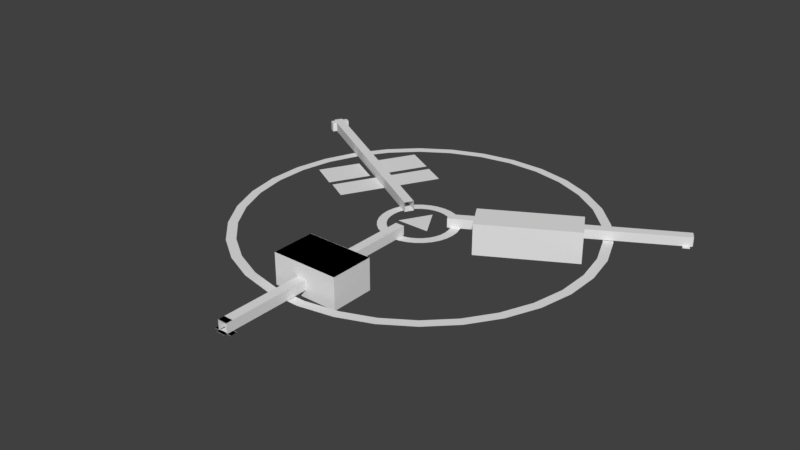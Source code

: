 # Source: BaseMap_01.blend  (saved by Blender 2.79.0; exported with 4.5.12 LTS)
import bpy
from mathutils import Matrix  # noqa: F401  (used for matrix-valued properties, if any)

bpy.ops.wm.read_factory_settings(use_empty=True)
scene = bpy.context.scene
scene.name = 'Scene'

# ---- collections
col_collection_1 = bpy.data.collections.new('Collection 1'); scene.collection.children.link(col_collection_1)
col_collection_1.hide_render = True
col_collection_1.hide_viewport = True
col_collection_2 = bpy.data.collections.new('Collection 2'); scene.collection.children.link(col_collection_2)
col_collection_3 = bpy.data.collections.new('Collection 3'); scene.collection.children.link(col_collection_3)
col_collection_3.hide_render = True
col_collection_3.hide_viewport = True

# ---- materials (node trees are filled in below, after node groups)
mat_material_001 = bpy.data.materials.new('Material.001')
mat_material_001.alpha_threshold = 0.0
mat_material_001.use_transparent_shadow = False
mat_material_001.roughness = 0.5
mat_material_002 = bpy.data.materials.new('Material.002')
mat_material_002.alpha_threshold = 0.0
mat_material_002.use_transparent_shadow = False
mat_material_002.roughness = 0.5

# ---- material node trees

# ---- world
world_world = bpy.data.worlds.new('World'); scene.world = world_world
world_world.color = (0.05088, 0.05088, 0.05088)
world_world.use_sun_shadow = False
world_world.sun_shadow_jitter_overblur = 0.0
world_world.cycles.sampling_method = 'MANUAL'

# ---- meshes
me_plane_017 = bpy.data.meshes.new('Plane.017')
me_plane_017.from_pydata([(-0.85, -0.4931, 0.0), (0.85, -0.4931, 0.0), (0.0, 1.0, 0.0)], [], [(0, 1, 2)])
me_plane_017.use_remesh_preserve_volume = False
me_plane_017.use_remesh_preserve_attributes = False
me_plane_017.use_mirror_vertex_groups = False
me_plane_017.update()
me_plane_016 = bpy.data.meshes.new('Plane.016')
me_plane_016.from_pydata([(-1.0, -1.0, 0.0), (1.0, -1.0, 0.0), (-1.0, 1.0, 0.0), (1.0, 1.0, 0.0)], [], [(0, 1, 3, 2)])
me_plane_016.use_remesh_preserve_volume = False
me_plane_016.use_remesh_preserve_attributes = False
me_plane_016.use_mirror_vertex_groups = False
me_plane_016.update()
me_plane_015 = bpy.data.meshes.new('Plane.015')
me_plane_015.from_pydata([(-1.0, -1.0, 0.0), (1.0, -1.0, 0.0), (-1.0, 1.0, 0.0), (1.0, 1.0, 0.0)], [], [(0, 1, 3, 2)])
me_plane_015.use_remesh_preserve_volume = False
me_plane_015.use_remesh_preserve_attributes = False
me_plane_015.use_mirror_vertex_groups = False
me_plane_015.update()
me_plane_014 = bpy.data.meshes.new('Plane.014')
me_plane_014.from_pydata([(-1.0, -1.0, 0.0), (1.0, -1.0, 0.0), (-1.0, 1.0, 0.0), (1.0, 1.0, 0.0)], [], [(0, 1, 3, 2)])
me_plane_014.use_remesh_preserve_volume = False
me_plane_014.use_remesh_preserve_attributes = False
me_plane_014.use_mirror_vertex_groups = False
me_plane_014.update()
me_plane_013 = bpy.data.meshes.new('Plane.013')
me_plane_013.from_pydata([(-1.0, -1.0, 0.0), (1.0, -1.0, 0.0), (-1.0, 1.0, 0.0), (1.0, 1.0, 0.0)], [], [(0, 1, 3, 2)])
me_plane_013.use_remesh_preserve_volume = False
me_plane_013.use_remesh_preserve_attributes = False
me_plane_013.use_mirror_vertex_groups = False
me_plane_013.update()
me_plane_012 = bpy.data.meshes.new('Plane.012')
me_plane_012.from_pydata([(-1.0, -1.0, 0.0), (1.0, -1.0, 0.0), (-1.0, 1.0, 0.0), (1.0, 1.0, 0.0)], [], [(0, 1, 3, 2)])
me_plane_012.use_remesh_preserve_volume = False
me_plane_012.use_remesh_preserve_attributes = False
me_plane_012.use_mirror_vertex_groups = False
me_plane_012.update()
me_plane_011 = bpy.data.meshes.new('Plane.011')
me_plane_011.from_pydata([(-1.0, -1.0, 0.0), (1.0, -1.0, 0.0), (-1.0, 1.0, 0.0), (1.0, 1.0, 0.0)], [], [(0, 1, 3, 2)])
me_plane_011.use_remesh_preserve_volume = False
me_plane_011.use_remesh_preserve_attributes = False
me_plane_011.use_mirror_vertex_groups = False
me_plane_011.update()
me_plane_010 = bpy.data.meshes.new('Plane.010')
me_plane_010.from_pydata([(-1.0, -1.0, 0.0), (1.0, -1.0, 0.0), (-1.0, 1.0, 0.0), (1.0, 1.0, 0.0)], [], [(0, 1, 3, 2)])
me_plane_010.use_remesh_preserve_volume = False
me_plane_010.use_remesh_preserve_attributes = False
me_plane_010.use_mirror_vertex_groups = False
me_plane_010.update()
me_plane_009 = bpy.data.meshes.new('Plane.009')
me_plane_009.from_pydata([(-1.0, -39.09, -1.398e-07), (1.0, -39.09, -1.398e-07), (-1.0, -0.5833, 0.0), (1.0, -0.5833, 0.0), (-1.0, -40.8, 0.0), (1.0, -40.8, 0.0), (-0.8872, -41.04, 0.0), (0.8872, -41.04, 0.0), (-1.0, -40.47, 0.0), (1.0, -40.47, 0.0), (1.905, -39.09, -1.398e-07), (1.905, -40.47, 0.0), (-1.933, -39.09, -1.398e-07), (-1.933, -40.47, 0.0)], [], [(0, 1, 3, 2), (9, 8, 4, 5), (5, 4, 6, 7), (1, 0, 8, 9), (1, 9, 11, 10), (8, 0, 12, 13)])
me_plane_009.use_remesh_preserve_volume = False
me_plane_009.use_remesh_preserve_attributes = False
me_plane_009.use_mirror_vertex_groups = False
me_plane_009.update()
me_plane_008 = bpy.data.meshes.new('Plane.008')
me_plane_008.from_pydata([(-1.0, -39.09, -1.398e-07), (1.0, -39.09, -1.398e-07), (-1.0, -0.5739, 0.0), (1.0, -0.5739, 0.0), (-1.0, -40.8, 0.0), (1.0, -40.8, 0.0), (-0.8872, -41.04, 0.0), (0.8872, -41.04, 0.0), (-1.0, -40.47, 0.0), (1.0, -40.47, 0.0), (1.905, -39.09, -1.398e-07), (1.905, -40.47, 0.0), (-1.933, -39.09, -1.398e-07), (-1.933, -40.47, 0.0)], [], [(0, 1, 3, 2), (9, 8, 4, 5), (5, 4, 6, 7), (1, 0, 8, 9), (1, 9, 11, 10), (8, 0, 12, 13)])
me_plane_008.use_remesh_preserve_volume = False
me_plane_008.use_remesh_preserve_attributes = False
me_plane_008.use_mirror_vertex_groups = False
me_plane_008.update()
me_circle_002 = bpy.data.meshes.new('Circle.002')
me_circle_002.from_pydata([(0.0, 1.0, 0.0), (-0.1951, 0.9808, 0.0), (-0.3827, 0.9239, 0.0), (-0.5556, 0.8315, 0.0), (-0.7071, 0.7071, 0.0), (-0.8315, 0.5556, 0.0), (-0.9239, 0.3827, 0.0), (-0.9808, 0.1951, 0.0), (-1.0, 7.55e-08, 0.0), (-0.9808, -0.1951, 0.0), (-0.9239, -0.3827, 0.0), (-0.8315, -0.5556, 0.0), (-0.7071, -0.7071, 0.0), (-0.5556, -0.8315, 0.0), (-0.3827, -0.9239, 0.0), (-0.1951, -0.9808, 0.0), (3.258e-07, -1.0, 0.0), (0.1951, -0.9808, 0.0), (0.3827, -0.9239, 0.0), (0.5556, -0.8315, 0.0), (0.7071, -0.7071, 0.0), (0.8315, -0.5556, 0.0), (0.9239, -0.3827, 0.0), (0.9808, -0.1951, 0.0), (1.0, 9.656e-07, 0.0), (0.9808, 0.1951, 0.0), (0.9239, 0.3827, 0.0), (0.8315, 0.5556, 0.0), (0.7071, 0.7071, 0.0), (0.5556, 0.8315, 0.0), (0.3827, 0.9239, 0.0), (0.1951, 0.9808, 0.0), (-1.155e-08, 0.769, 0.0), (-0.15, 0.7543, 0.0), (-0.2943, 0.7105, 0.0), (-0.4273, 0.6394, 0.0), (-0.5438, 0.5438, 0.0), (-0.6394, 0.4273, 0.0), (-0.7105, 0.2943, 0.0), (-0.7543, 0.15, 0.0), (-0.769, 1.182e-07, 0.0), (-0.7543, -0.15, 0.0), (-0.7105, -0.2943, 0.0), (-0.6394, -0.4273, 0.0), (-0.5438, -0.5438, 0.0), (-0.4273, -0.6394, 0.0), (-0.2943, -0.7105, 0.0), (-0.15, -0.7543, 0.0), (2.39e-07, -0.769, 0.0), (0.15, -0.7543, 0.0), (0.2943, -0.7105, 0.0), (0.4273, -0.6394, 0.0), (0.5438, -0.5438, 0.0), (0.6394, -0.4273, 0.0), (0.7105, -0.2943, 0.0), (0.7543, -0.15, 0.0), (0.769, 8.028e-07, 0.0), (0.7543, 0.15, 0.0), (0.7105, 0.2943, 0.0), (0.6394, 0.4273, 0.0), (0.5438, 0.5438, 0.0), (0.4273, 0.6394, 0.0), (0.2943, 0.7105, 0.0), (0.15, 0.7543, 0.0)], [], [(20, 52, 51, 19), (7, 39, 38, 6), (21, 53, 52, 20), (8, 40, 39, 7), (22, 54, 53, 21), (9, 41, 40, 8), (23, 55, 54, 22), (10, 42, 41, 9), (24, 56, 55, 23), (11, 43, 42, 10), (25, 57, 56, 24), (12, 44, 43, 11), (26, 58, 57, 25), (13, 45, 44, 12), (27, 59, 58, 26), (14, 46, 45, 13), (1, 33, 32, 0), (28, 60, 59, 27), (15, 47, 46, 14), (2, 34, 33, 1), (29, 61, 60, 28), (16, 48, 47, 15), (3, 35, 34, 2), (30, 62, 61, 29), (17, 49, 48, 16), (4, 36, 35, 3), (31, 63, 62, 30), (18, 50, 49, 17), (5, 37, 36, 4), (0, 32, 63, 31), (19, 51, 50, 18), (6, 38, 37, 5)])
me_circle_002.use_remesh_preserve_volume = False
me_circle_002.use_remesh_preserve_attributes = False
me_circle_002.use_mirror_vertex_groups = False
me_circle_002.update()
me_circle_001 = bpy.data.meshes.new('Circle.001')
me_circle_001.from_pydata([(0.0, 1.0, 0.0), (-0.1951, 0.9808, 0.0), (-0.3827, 0.9239, 0.0), (-0.5556, 0.8315, 0.0), (-0.7071, 0.7071, 0.0), (-0.8315, 0.5556, 0.0), (-0.9239, 0.3827, 0.0), (-0.9808, 0.1951, 0.0), (-1.0, 7.55e-08, 0.0), (-0.9808, -0.1951, 0.0), (-0.9239, -0.3827, 0.0), (-0.8315, -0.5556, 0.0), (-0.7071, -0.7071, 0.0), (-0.5556, -0.8315, 0.0), (-0.3827, -0.9239, 0.0), (-0.1951, -0.9808, 0.0), (3.258e-07, -1.0, 0.0), (0.1951, -0.9808, 0.0), (0.3827, -0.9239, 0.0), (0.5556, -0.8315, 0.0), (0.7071, -0.7071, 0.0), (0.8315, -0.5556, 0.0), (0.9239, -0.3827, 0.0), (0.9808, -0.1951, 0.0), (1.0, 9.656e-07, 0.0), (0.9808, 0.1951, 0.0), (0.9239, 0.3827, 0.0), (0.8315, 0.5556, 0.0), (0.7071, 0.7071, 0.0), (0.5556, 0.8315, 0.0), (0.3827, 0.9239, 0.0), (0.1951, 0.9808, 0.0), (1.016e-08, 0.9468, 0.0), (-0.1847, 0.9286, 0.0), (-0.3623, 0.8747, 0.0), (-0.526, 0.7873, 0.0), (-0.6695, 0.6695, 0.0), (-0.7873, 0.526, 0.0), (-0.8747, 0.3623, 0.0), (-0.9286, 0.1847, 0.0), (-0.9468, 8.114e-08, 0.0), (-0.9286, -0.1847, 0.0), (-0.8747, -0.3623, 0.0), (-0.7873, -0.526, 0.0), (-0.6695, -0.6695, 0.0), (-0.526, -0.7873, 0.0), (-0.3623, -0.8747, 0.0), (-0.1847, -0.9286, 0.0), (3.187e-07, -0.9468, 0.0), (0.1847, -0.9286, 0.0), (0.3623, -0.8747, 0.0), (0.526, -0.7873, 0.0), (0.6695, -0.6695, 0.0), (0.7873, -0.526, 0.0), (0.8747, -0.3623, 0.0), (0.9286, -0.1847, 0.0), (0.9468, 9.239e-07, 0.0), (0.9286, 0.1847, 0.0), (0.8747, 0.3623, 0.0), (0.7873, 0.526, 0.0), (0.6695, 0.6695, 0.0), (0.526, 0.7873, 0.0), (0.3623, 0.8747, 0.0), (0.1847, 0.9286, 0.0)], [], [(20, 52, 51, 19), (7, 39, 38, 6), (21, 53, 52, 20), (8, 40, 39, 7), (22, 54, 53, 21), (9, 41, 40, 8), (23, 55, 54, 22), (10, 42, 41, 9), (24, 56, 55, 23), (11, 43, 42, 10), (25, 57, 56, 24), (12, 44, 43, 11), (26, 58, 57, 25), (13, 45, 44, 12), (27, 59, 58, 26), (14, 46, 45, 13), (1, 33, 32, 0), (28, 60, 59, 27), (15, 47, 46, 14), (2, 34, 33, 1), (29, 61, 60, 28), (16, 48, 47, 15), (3, 35, 34, 2), (30, 62, 61, 29), (17, 49, 48, 16), (4, 36, 35, 3), (31, 63, 62, 30), (18, 50, 49, 17), (5, 37, 36, 4), (0, 32, 63, 31), (19, 51, 50, 18), (6, 38, 37, 5)])
me_circle_001.use_remesh_preserve_volume = False
me_circle_001.use_remesh_preserve_attributes = False
me_circle_001.use_mirror_vertex_groups = False
me_circle_001.update()
me_plane_005 = bpy.data.meshes.new('Plane.005')
me_plane_005.from_pydata([(-1.0, -39.09, -1.398e-07), (1.0, -39.09, -1.398e-07), (-1.0, -0.5672, 0.0), (1.0, -0.5672, 0.0), (-1.0, -40.8, 0.0), (1.0, -40.8, 0.0), (-0.8872, -41.04, 0.0), (0.8872, -41.04, 0.0), (-1.0, -40.47, 0.0), (1.0, -40.47, 0.0), (1.905, -39.09, -1.398e-07), (1.905, -40.47, 0.0), (-1.933, -39.09, -1.398e-07), (-1.933, -40.47, 0.0)], [], [(0, 1, 3, 2), (9, 8, 4, 5), (5, 4, 6, 7), (1, 0, 8, 9), (1, 9, 11, 10), (8, 0, 12, 13)])
me_plane_005.use_remesh_preserve_volume = False
me_plane_005.use_remesh_preserve_attributes = False
me_plane_005.use_mirror_vertex_groups = False
me_plane_005.update()
me_cube_028 = bpy.data.meshes.new('Cube.028')
me_cube_028.from_pydata([(-1.0, -1.0, -1.0), (-1.0, -1.0, 1.0), (-1.0, 1.0, -1.0), (-1.0, 1.0, 1.0), (1.0, -1.0, -1.0), (1.0, -1.0, 1.0), (1.0, 1.0, -1.0), (1.0, 1.0, 1.0)], [], [(0, 1, 3, 2), (2, 3, 7, 6), (6, 7, 5, 4), (4, 5, 1, 0), (2, 6, 4, 0), (7, 3, 1, 5)])
me_cube_028.use_remesh_preserve_volume = False
me_cube_028.use_remesh_preserve_attributes = False
me_cube_028.use_mirror_vertex_groups = False
me_cube_028.update()
me_plane_031 = bpy.data.meshes.new('Plane.031')
me_plane_031.from_pydata([(-1.0, -1.0, 0.0), (0.7995, -1.0, 0.0), (-1.0, 1.0, 0.0), (0.7995, 1.0, 0.0), (-1.0, -1.0, 2.235), (0.7995, -1.0, 2.235), (-1.0, 1.0, 2.235), (0.7995, 1.0, 2.235), (-0.317, -4.726, 0.5404), (-0.06717, -4.726, 0.5404), (-0.317, 4.859, 0.5404), (-0.06717, 4.859, 0.5404), (-0.317, -5.095, 0.5404), (-0.06717, -5.095, 0.5404), (-0.3029, -5.145, 0.5404), (-0.08126, -5.145, 0.5404), (-0.317, -5.024, 0.5404), (-0.06717, -5.024, 0.5404), (0.04594, -4.726, 0.5404), (0.04594, -5.024, 0.5404), (-0.4335, -4.726, 0.5404), (-0.4335, -5.024, 0.5404), (-0.317, -4.726, 1.227), (-0.06717, -4.726, 1.227), (-0.317, 4.859, 1.227), (-0.06717, 4.859, 1.227), (-0.317, -5.024, 1.227), (-0.06717, -5.024, 1.227), (-0.317, 1.0, 0.5344), (-0.06759, 1.0, 0.5344), (-0.317, 1.0, 1.228), (-0.06759, 1.0, 1.228), (-0.317, -1.0, 0.5344), (-0.317, -1.0, 1.228), (-0.06759, -1.0, 0.5344), (-0.06759, -1.0, 1.228), (-0.317, -1.0, 0.0), (-0.317, 1.0, 0.0), (-0.317, -1.0, 2.235), (-0.317, 1.0, 2.235), (-0.06759, -1.0, 0.0), (-0.06759, -1.0, 2.235), (-0.06759, 1.0, 0.0), (-0.06759, 1.0, 2.235), (-1.0, 1.0, 1.228), (0.7995, 1.0, 1.228), (0.7995, -1.0, 1.228), (-1.0, -1.0, 1.228), (0.7995, 1.0, 0.5344), (-1.0, -1.0, 0.5344), (-1.0, 1.0, 0.5344), (0.7995, -1.0, 0.5344)], [], [(40, 1, 3, 42), (41, 43, 7, 5), (30, 39, 6, 44), (35, 41, 5, 46), (46, 5, 7, 45), (44, 6, 4, 47), (17, 9, 8, 16), (17, 16, 12, 13), (13, 12, 14, 15), (9, 17, 19, 18), (16, 8, 20, 21), (30, 24, 25, 31), (23, 27, 26, 22), (8, 22, 26, 16), (17, 27, 23, 9), (29, 31, 25, 11), (32, 33, 22, 8), (32, 8, 9, 34), (10, 28, 29, 11), (10, 24, 30, 28), (22, 33, 35, 23), (9, 23, 35, 34), (47, 4, 38, 33), (31, 43, 39, 30), (4, 6, 39, 38), (0, 36, 37, 2), (45, 7, 43, 31), (33, 38, 41, 35), (38, 39, 43, 41), (36, 40, 42, 37), (48, 45, 31, 29), (49, 47, 33, 32), (50, 44, 47, 49), (51, 46, 45, 48), (34, 35, 46, 51), (28, 30, 44, 50), (37, 28, 50, 2), (40, 34, 51, 1), (1, 51, 48, 3), (2, 50, 49, 0), (0, 49, 32, 36), (42, 29, 28, 37), (3, 48, 29, 42), (36, 32, 34, 40)])
_uv = me_plane_031.uv_layers.new(name='UVMap')
_uv.uv.foreach_set('vector', [0.552, 0.2761, 0.6576, 0.2761, 0.6576, 0.5232, 0.552, 0.5232, 0.5928, 7.364e-09, 0.5928, 0.2471, 0.4872, 0.2471, 0.4872, 1.473e-08, 0.3552, 0.4005, 0.3552, 0.2761, 0.4384, 0.2761, 0.4384, 0.4005, 0.1136, 0.4005, 0.1136, 0.2761, 0.2192, 0.2761, 0.2192, 0.4005, 0.2436, 0.1244, 0.2436, 0.0, 0.4872, 0.0, 0.4872, 0.1244, 0.2436, 0.1518, 0.2436, 0.2761, 6.534e-08, 0.2761, 4.356e-08, 0.1518, 0.9249, 0.7732, 0.9249, 0.7365, 0.9554, 0.7365, 0.9554, 0.7732, 0.9249, 0.7732, 0.9554, 0.7732, 0.9554, 0.782, 0.9249, 0.782, 0.9249, 0.782, 0.9554, 0.782, 0.9537, 0.7882, 0.9267, 0.7882, 0.9249, 0.7365, 0.9249, 0.7732, 0.9112, 0.7732, 0.9112, 0.7365, 0.9554, 0.7732, 0.9554, 0.7365, 0.9696, 0.7365, 0.9696, 0.7732, 0.5838, 0.5232, 0.5838, 1.0, 0.5533, 1.0, 0.5534, 0.5232, 0.9696, 0.3129, 0.9696, 0.2761, 1.0, 0.2761, 1.0, 0.3129, 0.7414, 0.3129, 0.6577, 0.3129, 0.6577, 0.2761, 0.7414, 0.2761, 0.8259, 0.7732, 0.7422, 0.7732, 0.7422, 0.7365, 0.8259, 0.7365, 0.9112, 0.7529, 0.8266, 0.7529, 0.8268, 0.2761, 0.9104, 0.2761, 0.7421, 0.7732, 0.6576, 0.7732, 0.6577, 0.3129, 0.7414, 0.3129, 0.9554, 0.2761, 0.9554, 0.7365, 0.9249, 0.7365, 0.925, 0.2761, 0.5533, 0.5232, 0.5533, 1.0, 0.523, 1.0, 0.5229, 0.5232, 0.5222, 1.0, 0.4385, 1.0, 0.4384, 0.5232, 0.5229, 0.5232, 1.0, 0.3129, 1.0, 0.7732, 0.9696, 0.7732, 0.9696, 0.3129, 0.8259, 0.7365, 0.7422, 0.7365, 0.7421, 0.2761, 0.8266, 0.2761, 1.452e-08, 0.4005, 0.0, 0.2761, 0.08319, 0.2761, 0.08319, 0.4005, 0.3248, 0.4005, 0.3248, 0.2761, 0.3552, 0.2761, 0.3552, 0.4005, 0.7064, 0.0, 0.7064, 0.2471, 0.6232, 0.2471, 0.6232, 7.364e-09, 0.4384, 0.2761, 0.5216, 0.2761, 0.5216, 0.5232, 0.4384, 0.5232, 0.2192, 0.4005, 0.2192, 0.2761, 0.3248, 0.2761, 0.3248, 0.4005, 0.08319, 0.4005, 0.08319, 0.2761, 0.1136, 0.2761, 0.1136, 0.4005, 0.6232, 7.364e-09, 0.6232, 0.2471, 0.5928, 0.2471, 0.5928, 7.364e-09, 0.5216, 0.2761, 0.552, 0.2761, 0.552, 0.5232, 0.5216, 0.5232, 0.2192, 0.4862, 0.2192, 0.4005, 0.3248, 0.4005, 0.3248, 0.4862, 0.0, 0.4862, 1.452e-08, 0.4005, 0.08319, 0.4005, 0.08319, 0.4862, 0.2436, 0.06603, 0.2436, 0.1518, 4.356e-08, 0.1518, 1.452e-08, 0.06603, 0.2436, 0.2101, 0.2436, 0.1244, 0.4872, 0.1244, 0.4872, 0.2101, 0.1136, 0.4862, 0.1136, 0.4005, 0.2192, 0.4005, 0.2192, 0.4862, 0.3552, 0.4862, 0.3552, 0.4005, 0.4384, 0.4005, 0.4384, 0.4862, 0.3552, 0.5522, 0.3552, 0.4862, 0.4384, 0.4862, 0.4384, 0.5522, 0.1136, 0.5522, 0.1136, 0.4862, 0.2192, 0.4862, 0.2192, 0.5522, 0.2436, 0.2761, 0.2436, 0.2101, 0.4872, 0.2101, 0.4872, 0.2761, 0.2436, 0.0, 0.2436, 0.06603, 1.452e-08, 0.06603, 0.0, 5.183e-08, 0.0, 0.5522, 0.0, 0.4862, 0.08319, 0.4862, 0.08319, 0.5522, 0.3248, 0.5522, 0.3248, 0.4862, 0.3552, 0.4862, 0.3552, 0.5522, 0.2192, 0.5522, 0.2192, 0.4862, 0.3248, 0.4862, 0.3248, 0.5522, 0.08319, 0.5522, 0.08319, 0.4862, 0.1136, 0.4862, 0.1136, 0.5522])
me_plane_031.use_remesh_preserve_volume = False
me_plane_031.use_remesh_preserve_attributes = False
me_plane_031.use_mirror_vertex_groups = False
me_plane_031.update()
me_cube_023 = bpy.data.meshes.new('Cube.023')
me_cube_023.from_pydata([(-1.0, -1.0, 0.1135), (-1.0, 1.0, 0.1135), (1.0, -1.0, 0.1135), (1.0, 1.0, 0.1135), (-0.5176, -0.5176, 2.114), (-1.0, -1.0, 1.24), (-0.5176, 0.5176, 2.114), (-1.0, 1.0, 1.24), (0.5176, -0.5176, 2.114), (1.0, -1.0, 1.24), (0.5176, 0.5176, 2.114), (1.0, 1.0, 1.24), (0.8386, 0.8614, -0.4576), (0.8386, 0.8614, 2.072), (0.8386, 1.153, -0.4576), (0.8386, 1.153, 2.072), (1.13, 0.8614, -0.4576), (1.13, 0.8614, 2.072), (0.8386, -1.131, -0.4576), (0.8386, -1.131, 2.072), (0.8386, -0.8398, -0.4576), (0.8386, -0.8398, 2.072), (1.13, -0.8398, -0.4576), (1.13, -0.8398, 2.072), (-1.111, -0.8398, -0.4576), (-1.111, -0.8398, 2.072), (-0.8196, -1.131, -0.4576), (-0.8196, -1.131, 2.072), (-0.8196, -0.8398, -0.4576), (-0.8196, -0.8398, 2.072), (-1.111, 0.8613, -0.4576), (-1.111, 0.8613, 2.072), (-0.8196, 0.8613, -0.4576), (-0.8196, 0.8613, 2.072), (-0.8196, 1.153, -0.4576), (-0.8196, 1.153, 2.072), (1.0, 1.153, -0.4576), (1.13, 1.023, -0.4576), (1.13, 1.023, 2.072), (1.0, 1.153, 2.072), (1.13, -0.9989, -0.4576), (0.9977, -1.131, -0.4576), (0.9977, -1.131, 2.072), (1.13, -0.9989, 2.072), (-0.9734, -1.131, -0.4576), (-1.111, -0.9936, -0.4576), (-1.111, -0.9936, 2.072), (-0.9734, -1.131, 2.072), (-1.111, 0.9998, -0.4576), (-0.9581, 1.153, -0.4576), (-0.9581, 1.153, 2.072), (-1.111, 0.9998, 2.072)], [], [(10, 6, 4, 8), (3, 11, 9, 2), (0, 5, 7, 1), (1, 3, 2, 0), (1, 7, 11, 3), (4, 6, 7, 5), (6, 10, 11, 7), (10, 8, 9, 11), (8, 4, 5, 9), (2, 9, 5, 0), (12, 13, 15, 14), (37, 38, 17, 16), (38, 39, 15, 13, 17), (16, 17, 13, 12), (14, 15, 39, 36), (18, 19, 21, 20), (20, 21, 23, 22), (41, 42, 19, 18), (23, 21, 19, 42, 43), (22, 23, 43, 40), (26, 27, 47, 44), (24, 25, 29, 28), (28, 29, 27, 26), (29, 25, 46, 47, 27), (45, 46, 25, 24), (49, 50, 35, 34), (35, 50, 51, 31, 33), (34, 35, 33, 32), (32, 33, 31, 30), (30, 31, 51, 48), (38, 37, 36, 39), (14, 36, 37, 16, 12), (42, 41, 40, 43), (20, 22, 40, 41, 18), (44, 47, 46, 45), (24, 28, 26, 44, 45), (50, 49, 48, 51), (48, 49, 34, 32, 30)])
me_cube_023.polygons.foreach_set('material_index', [1, 1, 1, 1, 1, 1, 1, 1, 1, 1, 0, 0, 0, 0, 0, 0, 0, 0, 0, 0, 0, 0, 0, 0, 0, 0, 0, 0, 0, 0, 0, 0, 0, 0, 0, 0, 0, 0])
me_cube_023.materials.append(mat_material_001)
me_cube_023.materials.append(mat_material_002)
me_cube_023.use_remesh_preserve_volume = False
me_cube_023.use_remesh_preserve_attributes = False
me_cube_023.use_mirror_vertex_groups = False
me_cube_023.update()
me_cube_022 = bpy.data.meshes.new('Cube.022')
me_cube_022.from_pydata([(-1.0, -1.0, -0.01029), (-1.0, -1.0, 1.99), (-1.0, 1.0, -0.01029), (-1.0, 1.0, 1.99), (1.0, -1.0, -0.01029), (1.0, -1.0, 1.99), (1.0, 1.0, -0.01029), (1.0, 1.0, 1.99)], [], [(0, 1, 3, 2), (2, 3, 7, 6), (6, 7, 5, 4), (4, 5, 1, 0), (2, 6, 4, 0), (7, 3, 1, 5)])
me_cube_022.use_remesh_preserve_volume = False
me_cube_022.use_remesh_preserve_attributes = False
me_cube_022.use_mirror_vertex_groups = False
me_cube_022.update()
me_cube_021 = bpy.data.meshes.new('Cube.021')
me_cube_021.from_pydata([(-1.0, -1.0, -0.01029), (-1.0, -1.0, 1.99), (-1.0, 1.0, -0.01029), (-1.0, 1.0, 1.99), (1.0, -1.0, -0.01029), (1.0, -1.0, 1.99), (1.0, 1.0, -0.01029), (1.0, 1.0, 1.99)], [], [(0, 1, 3, 2), (2, 3, 7, 6), (6, 7, 5, 4), (4, 5, 1, 0), (2, 6, 4, 0), (7, 3, 1, 5)])
me_cube_021.use_remesh_preserve_volume = False
me_cube_021.use_remesh_preserve_attributes = False
me_cube_021.use_mirror_vertex_groups = False
me_cube_021.update()
me_cube_020 = bpy.data.meshes.new('Cube.020')
me_cube_020.from_pydata([(-1.0, -1.0, -0.01029), (-1.0, -1.0, 1.99), (-1.0, 1.0, -0.01029), (-1.0, 1.0, 1.99), (1.0, -1.0, -0.01029), (1.0, -1.0, 1.99), (1.0, 1.0, -0.01029), (1.0, 1.0, 1.99)], [], [(0, 1, 3, 2), (2, 3, 7, 6), (6, 7, 5, 4), (4, 5, 1, 0), (2, 6, 4, 0), (7, 3, 1, 5)])
me_cube_020.use_remesh_preserve_volume = False
me_cube_020.use_remesh_preserve_attributes = False
me_cube_020.use_mirror_vertex_groups = False
me_cube_020.update()
me_cube_019 = bpy.data.meshes.new('Cube.019')
me_cube_019.from_pydata([(-1.0, -1.0, -0.01029), (-1.0, -1.0, 1.99), (-1.0, 1.0, -0.01029), (-1.0, 1.0, 1.99), (1.0, -1.0, -0.01029), (1.0, -1.0, 1.99), (1.0, 1.0, -0.01029), (1.0, 1.0, 1.99)], [], [(0, 1, 3, 2), (2, 3, 7, 6), (6, 7, 5, 4), (4, 5, 1, 0), (2, 6, 4, 0), (7, 3, 1, 5)])
me_cube_019.use_remesh_preserve_volume = False
me_cube_019.use_remesh_preserve_attributes = False
me_cube_019.use_mirror_vertex_groups = False
me_cube_019.update()
me_cube_018 = bpy.data.meshes.new('Cube.018')
me_cube_018.from_pydata([(-1.0, -1.0, -0.01029), (-1.0, -1.0, 1.99), (-1.0, 1.0, -0.01029), (-1.0, 1.0, 1.99), (1.0, -1.0, -0.01029), (1.0, -1.0, 1.99), (1.0, 1.0, -0.01029), (1.0, 1.0, 1.99)], [], [(0, 1, 3, 2), (2, 3, 7, 6), (6, 7, 5, 4), (4, 5, 1, 0), (2, 6, 4, 0), (7, 3, 1, 5)])
me_cube_018.use_remesh_preserve_volume = False
me_cube_018.use_remesh_preserve_attributes = False
me_cube_018.use_mirror_vertex_groups = False
me_cube_018.update()
me_cube_017 = bpy.data.meshes.new('Cube.017')
me_cube_017.from_pydata([(-1.0, -1.0, -0.01029), (-1.0, -1.0, 1.99), (-1.0, 1.0, -0.01029), (-1.0, 1.0, 1.99), (1.0, -1.0, -0.01029), (1.0, -1.0, 1.99), (1.0, 1.0, -0.01029), (1.0, 1.0, 1.99)], [], [(0, 1, 3, 2), (2, 3, 7, 6), (6, 7, 5, 4), (4, 5, 1, 0), (2, 6, 4, 0), (7, 3, 1, 5)])
me_cube_017.use_remesh_preserve_volume = False
me_cube_017.use_remesh_preserve_attributes = False
me_cube_017.use_mirror_vertex_groups = False
me_cube_017.update()
me_cube_016 = bpy.data.meshes.new('Cube.016')
me_cube_016.from_pydata([(-1.0, -0.004522, -1.0), (-1.0, -0.004522, 1.0), (-1.0, 0.2316, -1.0), (-1.0, 0.2316, 1.0), (1.0, -0.004522, -1.0), (1.0, -0.004522, 1.0), (1.0, 0.2316, -1.0), (1.0, 0.2316, 1.0), (-1.0, 0.2283, -1.0), (-1.0, 0.2283, 1.0), (1.0, 0.2283, -1.0), (1.0, 0.2283, 1.0), (-1.0, 0.2316, 37.01), (1.0, 0.2316, 37.01), (-1.0, 0.2283, 37.01), (1.0, 0.2283, 37.01), (1.0, 0.2316, 22.78), (1.0, 0.2283, 22.78), (-1.0, 0.2283, 22.78), (-1.0, 0.2316, 22.78), (1.0, 0.2283, 20.56), (-1.0, 0.2316, 20.56), (1.0, 0.2316, 20.56), (-1.0, 0.2283, 20.56), (1.0, 0.7386, 22.78), (-1.0, 0.7386, 22.78), (-1.0, 0.7386, 20.56), (1.0, 0.7386, 20.56), (1.0, 0.7343, 20.56), (1.0, 0.7343, 22.78), (-1.0, 0.7343, 22.78), (-1.0, 0.7343, 20.56), (1.0, 0.7386, 38.03), (-1.0, 0.7386, 38.03), (1.0, 0.7343, 38.03), (-1.0, 0.7343, 38.03)], [], [(8, 9, 3, 2), (2, 3, 7, 6), (10, 11, 5, 4), (4, 5, 1, 0), (8, 10, 4, 0), (11, 9, 1, 5), (17, 16, 13, 15), (2, 6, 10, 8), (6, 7, 11, 10), (0, 1, 9, 8), (13, 12, 14, 15), (19, 18, 14, 12), (16, 19, 12, 13), (18, 17, 15, 14), (23, 20, 17, 18), (29, 28, 27, 24), (21, 23, 18, 19), (20, 22, 16, 17), (11, 7, 22, 20), (3, 9, 23, 21), (7, 3, 21, 22), (9, 11, 20, 23), (27, 26, 25, 24), (31, 30, 25, 26), (24, 25, 33, 32), (28, 31, 26, 27), (22, 21, 31, 28), (19, 16, 29, 30), (21, 19, 30, 31), (16, 22, 28, 29), (35, 34, 32, 33), (25, 30, 35, 33), (30, 29, 34, 35), (29, 24, 32, 34)])
me_cube_016.use_remesh_preserve_volume = False
me_cube_016.use_remesh_preserve_attributes = False
me_cube_016.use_mirror_vertex_groups = False
me_cube_016.update()
me_cube_015 = bpy.data.meshes.new('Cube.015')
me_cube_015.from_pydata([(-1.0, -0.004522, -1.0), (-1.0, -0.004522, 1.0), (-1.0, 1.995, -1.0), (-1.0, 1.995, 1.0), (1.0, -0.004522, -1.0), (1.0, -0.004522, 1.0), (1.0, 1.995, -1.0), (1.0, 1.995, 1.0)], [], [(0, 1, 3, 2), (2, 3, 7, 6), (6, 7, 5, 4), (4, 5, 1, 0), (2, 6, 4, 0), (7, 3, 1, 5)])
me_cube_015.use_remesh_preserve_volume = False
me_cube_015.use_remesh_preserve_attributes = False
me_cube_015.use_mirror_vertex_groups = False
me_cube_015.update()
me_cube_012 = bpy.data.meshes.new('Cube.012')
me_cube_012.from_pydata([(-1.0, -1.0, -0.6026), (-1.0, -1.0, -0.003111), (-1.0, 1.0, -0.6026), (-1.0, 1.0, -0.003111), (-1.0, 0.742, -0.6026), (-1.0, -0.742, -0.6026), (-1.0, -0.742, -0.003111), (-1.0, 0.742, -0.003111), (-0.6545, 0.4857, -0.6026), (-0.6545, -0.4857, -0.6026), (0.6545, -0.4857, -0.6026), (0.6545, 0.4857, -0.6026), (-0.6545, 0.4857, -0.6702), (-0.6545, -0.4857, -0.6702), (0.0663, -0.4857, -0.6702), (0.0663, 0.4857, -0.6702), (0.8691, -1.0, -0.6026), (1.0, -1.0, -0.5711), (1.0, 1.0, -0.5711), (0.8691, 1.0, -0.6026), (0.8691, -0.742, -0.6026), (1.0, -0.742, -0.5711), (1.0, 0.742, -0.5711), (0.8691, 0.742, -0.6026), (1.0, -1.0, -0.06073), (0.7601, -1.0, -0.003111), (0.7601, 1.0, -0.003111), (1.0, 1.0, -0.06073), (0.7601, 0.742, -0.003111), (1.0, 0.742, -0.06073), (1.0, -0.742, -0.06073), (0.7601, -0.742, -0.003111)], [], [(4, 7, 3, 2), (22, 29, 30, 21), (2, 19, 23, 4), (5, 20, 16, 0), (2, 3, 26, 27, 18, 19), (16, 17, 24, 25, 1, 0), (18, 27, 29, 22), (26, 3, 7, 28), (5, 4, 8, 9), (23, 20, 10, 11), (20, 5, 9, 10), (0, 1, 6, 5), (5, 6, 7, 4), (10, 9, 13, 14), (4, 23, 11, 8), (28, 7, 6, 31), (12, 15, 14, 13), (11, 10, 14, 15), (8, 11, 15, 12), (9, 8, 12, 13), (23, 19, 18, 22), (16, 20, 21, 17), (20, 23, 22, 21), (21, 30, 24, 17), (31, 25, 24, 30), (26, 28, 29, 27), (28, 31, 30, 29), (31, 6, 1, 25)])
_uv = me_cube_012.uv_layers.new(name='UVMap')
_uv.uv.foreach_set('vector', [0.4508, 0.5645, 0.3005, 0.5645, 0.3005, 0.5, 0.4508, 0.5, 0.6284, 0.9355, 0.5005, 0.9355, 0.5005, 0.5645, 0.6284, 0.5645, 0.0, 0.0, 0.4672, 7.451e-08, 0.4672, 0.06449, 2.988e-08, 0.06449, 2.988e-08, 0.4355, 0.4672, 0.4355, 0.4672, 0.5, 0.0, 0.5, 0.1503, 1.0, 6.314e-08, 1.0, 0.0, 0.56, 0.01444, 0.5, 0.1424, 0.5, 0.1503, 0.5327, 0.1503, 0.5327, 0.1581, 0.5, 0.2861, 0.5, 0.3005, 0.56, 0.3005, 1.0, 0.1503, 1.0, 0.6284, 1.0, 0.5005, 1.0, 0.5005, 0.9355, 0.6284, 0.9355, 0.5619, 4.47e-08, 1.0, 0.0, 1.0, 0.06449, 0.5619, 0.06449, 2.988e-08, 0.4355, 2.988e-08, 0.06449, 0.08635, 0.1286, 0.08635, 0.3714, 0.4672, 0.06449, 0.4672, 0.4355, 0.4135, 0.3714, 0.4135, 0.1286, 0.4672, 0.4355, 2.988e-08, 0.4355, 0.08635, 0.3714, 0.4135, 0.3714, 0.4508, 1.0, 0.3005, 1.0, 0.3005, 0.9355, 0.4508, 0.9355, 0.4508, 0.9355, 0.3005, 0.9355, 0.3005, 0.5645, 0.4508, 0.5645, 0.4677, 0.5, 0.4677, 0.8273, 0.4508, 0.8273, 0.4508, 0.6471, 2.988e-08, 0.06449, 0.4672, 0.06449, 0.4135, 0.1286, 0.08635, 0.1286, 0.5619, 0.06449, 1.0, 0.06449, 1.0, 0.4355, 0.5619, 0.4355, 0.08509, 0.1286, 0.2653, 0.1286, 0.2653, 0.3714, 0.08509, 0.3714, 0.4135, 0.1286, 0.4135, 0.3714, 0.2653, 0.3714, 0.2653, 0.1286, 0.4846, 0.5, 0.4846, 0.8273, 0.4677, 0.6802, 0.4677, 0.5, 0.6284, 0.7428, 0.6284, 0.5, 0.6454, 0.5, 0.6454, 0.7428, 0.4672, 0.06449, 0.4672, 7.451e-08, 0.5005, 7.451e-08, 0.5005, 0.06449, 0.4672, 0.5, 0.4672, 0.4355, 0.5005, 0.4355, 0.5005, 0.5, 0.4672, 0.4355, 0.4672, 0.06449, 0.5005, 0.06449, 0.5005, 0.4355, 0.6284, 0.5645, 0.5005, 0.5645, 0.5005, 0.5, 0.6284, 0.5, 0.5619, 0.4355, 0.5619, 0.5, 0.5005, 0.5, 0.5005, 0.4355, 0.5619, 4.47e-08, 0.5619, 0.06449, 0.5005, 0.06449, 0.5005, 2.98e-08, 0.5619, 0.06449, 0.5619, 0.4355, 0.5005, 0.4355, 0.5005, 0.06449, 0.5619, 0.4355, 1.0, 0.4355, 1.0, 0.5, 0.5619, 0.5])
me_cube_012.use_remesh_preserve_volume = False
me_cube_012.use_remesh_preserve_attributes = False
me_cube_012.use_mirror_vertex_groups = False
me_cube_012.update()
me_cube_011 = bpy.data.meshes.new('Cube.011')
me_cube_011.from_pydata([(-1.0, -1.0, -1.0), (-1.0, -1.0, 1.0), (-1.0, 1.0, -1.0), (-1.0, 1.0, 1.0), (-1.0, 0.742, -1.0), (-1.0, -0.742, -1.0), (-1.0, -0.742, 1.0), (-1.0, 0.742, 1.0), (-0.6545, 0.4857, -1.0), (-0.6545, -0.4857, -1.0), (0.6545, -0.4857, -1.0), (0.6545, 0.4857, -1.0), (-0.6545, 0.4857, -1.722), (-0.6545, -0.4857, -1.722), (0.0663, -0.4857, -1.722), (0.0663, 0.4857, -1.722), (0.8691, -1.0, -1.0), (1.0, -1.0, -0.8691), (1.0, 1.0, -0.8691), (0.8691, 1.0, -1.0), (0.8691, -0.742, -1.0), (1.0, -0.742, -0.8691), (1.0, 0.742, -0.8691), (0.8691, 0.742, -1.0), (1.0, -1.0, 0.7601), (0.7601, -1.0, 1.0), (0.7601, 1.0, 1.0), (1.0, 1.0, 0.7601), (0.7601, 0.742, 1.0), (1.0, 0.742, 0.7601), (1.0, -0.742, 0.7601), (0.7601, -0.742, 1.0)], [], [(4, 7, 3, 2), (22, 29, 30, 21), (2, 19, 23, 4), (5, 20, 16, 0), (2, 3, 26, 27, 18, 19), (16, 17, 24, 25, 1, 0), (18, 27, 29, 22), (26, 3, 7, 28), (5, 4, 8, 9), (23, 20, 10, 11), (20, 5, 9, 10), (0, 1, 6, 5), (5, 6, 7, 4), (10, 9, 13, 14), (4, 23, 11, 8), (28, 7, 6, 31), (12, 15, 14, 13), (11, 10, 14, 15), (8, 11, 15, 12), (9, 8, 12, 13), (23, 19, 18, 22), (16, 20, 21, 17), (20, 23, 22, 21), (21, 30, 24, 17), (31, 25, 24, 30), (26, 28, 29, 27), (28, 31, 30, 29), (31, 6, 1, 25)])
_uv = me_cube_011.uv_layers.new(name='UVMap')
_uv.uv.foreach_set('vector', [0.3408, 0.3763, 0.0, 0.3763, 0.0, 0.3333, 0.3408, 0.3333, 1.0, 0.2903, 0.7224, 0.2903, 0.7224, 0.04299, 1.0, 0.04299, 0.6815, 0.6667, 0.3631, 0.6667, 0.3631, 0.6237, 0.6815, 0.6237, 0.6815, 0.3763, 0.3631, 0.3763, 0.3631, 0.3333, 0.6815, 0.3333, 0.6815, 0.0, 0.6815, 0.3333, 0.3816, 0.3333, 0.3408, 0.2934, 0.3408, 0.02182, 0.3631, 1.987e-08, 0.0223, 0.3333, 4.062e-08, 0.3115, 0.0, 0.03998, 0.04087, 3.974e-08, 0.3408, 0.0, 0.3408, 0.3333, 1.0, 0.3333, 0.7224, 0.3333, 0.7224, 0.2903, 1.0, 0.2903, 0.2999, 1.0, 8.125e-08, 1.0, 8.125e-08, 0.957, 0.2999, 0.957, 0.6815, 0.3763, 0.6815, 0.6237, 0.6227, 0.5809, 0.6227, 0.4191, 0.3631, 0.6237, 0.3631, 0.3763, 0.3996, 0.4191, 0.3996, 0.5809, 0.3631, 0.3763, 0.6815, 0.3763, 0.6227, 0.4191, 0.3996, 0.4191, 0.3408, 0.6667, 4.062e-08, 0.6667, 4.062e-08, 0.6237, 0.3408, 0.6237, 0.3408, 0.6237, 4.062e-08, 0.6237, 0.0, 0.3763, 0.3408, 0.3763, 0.4229, 0.6667, 0.4229, 0.8848, 0.2999, 0.8848, 0.2999, 0.7647, 0.6815, 0.6237, 0.3631, 0.6237, 0.3996, 0.5809, 0.6227, 0.5809, 0.2999, 0.957, 8.125e-08, 0.957, 4.062e-08, 0.7097, 0.2999, 0.7097, 0.6815, 0.5048, 0.8044, 0.5048, 0.8044, 0.6667, 0.6815, 0.6667, 0.669, 0.8286, 0.669, 0.6667, 0.792, 0.6667, 0.792, 0.8286, 0.4229, 0.8848, 0.4229, 0.6667, 0.546, 0.7647, 0.546, 0.8848, 0.546, 0.8286, 0.546, 0.6667, 0.669, 0.6667, 0.669, 0.8286, 0.3631, 0.6237, 0.3631, 0.6667, 0.3408, 0.6667, 0.3408, 0.6237, 0.3631, 0.3333, 0.3631, 0.3763, 0.3408, 0.3763, 0.3408, 0.3333, 0.3631, 0.3763, 0.3631, 0.6237, 0.3408, 0.6237, 0.3408, 0.3763, 1.0, 0.04299, 0.7224, 0.04299, 0.7224, 6.954e-08, 1.0, 0.0, 0.6815, 0.04299, 0.6815, 8.941e-08, 0.7224, 6.954e-08, 0.7224, 0.04299, 0.6815, 0.3333, 0.6815, 0.2903, 0.7224, 0.2903, 0.7224, 0.3333, 0.6815, 0.2903, 0.6815, 0.04299, 0.7224, 0.04299, 0.7224, 0.2903, 0.2999, 0.7097, 4.062e-08, 0.7097, 0.0, 0.6667, 0.2999, 0.6667])
me_cube_011.use_remesh_preserve_volume = False
me_cube_011.use_remesh_preserve_attributes = False
me_cube_011.use_mirror_vertex_groups = False
me_cube_011.update()
me_cube_008 = bpy.data.meshes.new('Cube.008')
me_cube_008.from_pydata([(-1.0, -1.0, -0.6026), (-1.0, -1.0, -0.003111), (-1.0, 1.0, -0.6026), (-1.0, 1.0, -0.003111), (-1.0, 0.742, -0.6026), (-1.0, -0.742, -0.6026), (-1.0, -0.742, -0.003111), (-1.0, 0.742, -0.003111), (-0.6545, 0.4857, -0.6026), (-0.6545, -0.4857, -0.6026), (0.6545, -0.4857, -0.6026), (0.6545, 0.4857, -0.6026), (-0.6545, 0.4857, -0.6702), (-0.6545, -0.4857, -0.6702), (0.0663, -0.4857, -0.6702), (0.0663, 0.4857, -0.6702), (0.8691, -1.0, -0.6026), (1.0, -1.0, -0.5711), (1.0, 1.0, -0.5711), (0.8691, 1.0, -0.6026), (0.8691, -0.742, -0.6026), (1.0, -0.742, -0.5711), (1.0, 0.742, -0.5711), (0.8691, 0.742, -0.6026), (1.0, -1.0, -0.06073), (0.7601, -1.0, -0.003111), (0.7601, 1.0, -0.003111), (1.0, 1.0, -0.06073), (0.7601, 0.742, -0.003111), (1.0, 0.742, -0.06073), (1.0, -0.742, -0.06073), (0.7601, -0.742, -0.003111), (0.0, 0.4857, -0.6026), (0.0, -0.4857, -0.6026), (-0.2941, 0.4857, -0.6702), (-0.2941, -0.4857, -0.6702), (-0.06545, -1.0, -0.6026), (-0.06545, -0.742, -0.6026), (-0.06545, 1.0, -0.6026), (-0.06545, 0.742, -0.6026)], [], [(4, 7, 3, 2), (22, 29, 30, 21), (38, 19, 23, 39), (37, 20, 16, 36), (2, 3, 26, 27, 18, 19, 38), (16, 17, 24, 25, 1, 0, 36), (18, 27, 29, 22), (26, 3, 7, 28), (5, 4, 8, 9), (23, 20, 10, 11), (37, 5, 9, 33), (0, 1, 6, 5), (5, 6, 7, 4), (33, 9, 13, 35), (39, 23, 11, 32), (28, 7, 6, 31), (34, 15, 14, 35), (11, 10, 14, 15), (32, 11, 15, 34), (9, 8, 12, 13), (23, 19, 18, 22), (16, 20, 21, 17), (20, 23, 22, 21), (21, 30, 24, 17), (31, 25, 24, 30), (26, 28, 29, 27), (28, 31, 30, 29), (31, 6, 1, 25), (8, 32, 34, 12), (12, 34, 35, 13), (4, 39, 32, 8), (10, 33, 35, 14), (20, 37, 33, 10), (5, 37, 36, 0), (2, 38, 39, 4)])
_uv = me_cube_008.uv_layers.new(name='UVMap')
_uv.uv.foreach_set('vector', [0.3003, 0.5645, 0.1502, 0.5645, 0.1502, 0.5, 0.3003, 0.5, 0.6286, 0.9355, 0.5008, 0.9355, 0.5008, 0.5645, 0.6286, 0.5645, 0.267, 0.5, 0.03315, 0.5, 0.03315, 0.4355, 0.267, 0.4355, 0.267, 0.06449, 0.03315, 0.06449, 0.03315, 5.96e-08, 0.267, 2.98e-08, 0.1502, 1.0, 6.311e-08, 1.0, 0.0, 0.56, 0.01443, 0.5, 0.1423, 0.5, 0.1502, 0.5327, 0.1502, 0.7664, 0.3003, 0.5327, 0.3082, 0.5, 0.4361, 0.5, 0.4505, 0.56, 0.4505, 1.0, 0.3003, 1.0, 0.3003, 0.7664, 0.6286, 1.0, 0.5008, 1.0, 0.5008, 0.9355, 0.6286, 0.9355, 0.5621, 4.47e-08, 1.0, 0.0, 1.0, 0.06449, 0.5621, 0.06449, 0.5008, 0.06449, 0.5008, 0.4355, 0.4143, 0.3714, 0.4143, 0.1286, 0.03315, 0.4355, 0.03315, 0.06449, 0.08683, 0.1286, 0.08683, 0.3714, 0.267, 0.06449, 0.5008, 0.06449, 0.4143, 0.1286, 0.2506, 0.1286, 0.3003, 1.0, 0.1502, 1.0, 0.1502, 0.9355, 0.3003, 0.9355, 0.3003, 0.9355, 0.1502, 0.9355, 0.1502, 0.5645, 0.3003, 0.5645, 0.4844, 0.6636, 0.4844, 0.8273, 0.4674, 0.8273, 0.4674, 0.7372, 0.267, 0.4355, 0.03315, 0.4355, 0.08683, 0.3714, 0.2506, 0.3714, 0.5621, 0.06449, 1.0, 0.06449, 1.0, 0.4355, 0.5621, 0.4355, 0.325, 0.3714, 0.2349, 0.3714, 0.2349, 0.1286, 0.325, 0.1286, 0.08683, 0.3714, 0.08683, 0.1286, 0.2349, 0.1286, 0.2349, 0.3714, 0.4674, 0.6636, 0.4674, 0.8273, 0.4505, 0.6802, 0.4505, 0.5901, 0.6286, 0.7428, 0.6286, 0.5, 0.6456, 0.5, 0.6456, 0.7428, 0.03315, 0.4355, 0.03315, 0.5, 1.493e-08, 0.5, 4.479e-08, 0.4355, 0.03315, 5.96e-08, 0.03315, 0.06449, 0.0, 0.06449, 0.0, 5.96e-08, 0.03315, 0.06449, 0.03315, 0.4355, 4.479e-08, 0.4355, 0.0, 0.06449, 0.6286, 0.5645, 0.5008, 0.5645, 0.5008, 0.5, 0.6286, 0.5, 0.5621, 0.4355, 0.5621, 0.5, 0.5008, 0.5, 0.5008, 0.4355, 0.5621, 4.47e-08, 0.5621, 0.06449, 0.5008, 0.06449, 0.5008, 2.98e-08, 0.5621, 0.06449, 0.5621, 0.4355, 0.5008, 0.4355, 0.5008, 0.06449, 0.5621, 0.4355, 1.0, 0.4355, 1.0, 0.5, 0.5621, 0.5, 0.4674, 0.5, 0.4674, 0.6636, 0.4505, 0.5901, 0.4505, 0.5, 0.4152, 0.3714, 0.325, 0.3714, 0.325, 0.1286, 0.4152, 0.1286, 0.5008, 0.4355, 0.267, 0.4355, 0.2506, 0.3714, 0.4143, 0.3714, 0.4844, 0.5, 0.4844, 0.6636, 0.4674, 0.7372, 0.4674, 0.6471, 0.03315, 0.06449, 0.267, 0.06449, 0.2506, 0.1286, 0.08683, 0.1286, 0.5008, 0.06449, 0.267, 0.06449, 0.267, 2.98e-08, 0.5008, 0.0, 0.5008, 0.5, 0.267, 0.5, 0.267, 0.4355, 0.5008, 0.4355])
me_cube_008.use_remesh_preserve_volume = False
me_cube_008.use_remesh_preserve_attributes = False
me_cube_008.use_mirror_vertex_groups = False
me_cube_008.update()
me_cube_007 = bpy.data.meshes.new('Cube.007')
me_cube_007.from_pydata([(-1.0, -1.0, -1.0), (-1.0, -1.0, 1.0), (-1.0, 1.0, -1.0), (-1.0, 1.0, 1.0), (-1.0, 0.742, -1.0), (-1.0, -0.742, -1.0), (-1.0, -0.742, 1.0), (-1.0, 0.742, 1.0), (-0.6545, 0.4857, -1.0), (-0.6545, -0.4857, -1.0), (0.6545, -0.4857, -1.0), (0.6545, 0.4857, -1.0), (-0.6545, 0.4857, -1.722), (-0.6545, -0.4857, -1.722), (0.0663, -0.4857, -1.722), (0.0663, 0.4857, -1.722), (0.8691, -1.0, -1.0), (1.0, -1.0, -0.8691), (1.0, 1.0, -0.8691), (0.8691, 1.0, -1.0), (0.8691, -0.742, -1.0), (1.0, -0.742, -0.8691), (1.0, 0.742, -0.8691), (0.8691, 0.742, -1.0), (1.0, -1.0, 0.7601), (0.7601, -1.0, 1.0), (0.7601, 1.0, 1.0), (1.0, 1.0, 0.7601), (0.7601, 0.742, 1.0), (1.0, 0.742, 0.7601), (1.0, -0.742, 0.7601), (0.7601, -0.742, 1.0)], [], [(4, 7, 3, 2), (22, 29, 30, 21), (2, 19, 23, 4), (5, 20, 16, 0), (2, 3, 26, 27, 18, 19), (16, 17, 24, 25, 1, 0), (18, 27, 29, 22), (26, 3, 7, 28), (5, 4, 8, 9), (23, 20, 10, 11), (20, 5, 9, 10), (0, 1, 6, 5), (5, 6, 7, 4), (10, 9, 13, 14), (4, 23, 11, 8), (28, 7, 6, 31), (12, 15, 14, 13), (11, 10, 14, 15), (8, 11, 15, 12), (9, 8, 12, 13), (23, 19, 18, 22), (16, 20, 21, 17), (20, 23, 22, 21), (21, 30, 24, 17), (31, 25, 24, 30), (26, 28, 29, 27), (28, 31, 30, 29), (31, 6, 1, 25)])
_uv = me_cube_007.uv_layers.new(name='UVMap')
_uv.uv.foreach_set('vector', [0.3408, 0.3763, 0.0, 0.3763, 0.0, 0.3333, 0.3408, 0.3333, 1.0, 0.2903, 0.7224, 0.2903, 0.7224, 0.04299, 1.0, 0.04299, 0.6815, 0.6667, 0.3631, 0.6667, 0.3631, 0.6237, 0.6815, 0.6237, 0.6815, 0.3763, 0.3631, 0.3763, 0.3631, 0.3333, 0.6815, 0.3333, 0.6815, 0.0, 0.6815, 0.3333, 0.3816, 0.3333, 0.3408, 0.2934, 0.3408, 0.02182, 0.3631, 1.987e-08, 0.0223, 0.3333, 4.062e-08, 0.3115, 0.0, 0.03998, 0.04087, 3.974e-08, 0.3408, 0.0, 0.3408, 0.3333, 1.0, 0.3333, 0.7224, 0.3333, 0.7224, 0.2903, 1.0, 0.2903, 0.2999, 1.0, 8.125e-08, 1.0, 8.125e-08, 0.957, 0.2999, 0.957, 0.6815, 0.3763, 0.6815, 0.6237, 0.6227, 0.5809, 0.6227, 0.4191, 0.3631, 0.6237, 0.3631, 0.3763, 0.3996, 0.4191, 0.3996, 0.5809, 0.3631, 0.3763, 0.6815, 0.3763, 0.6227, 0.4191, 0.3996, 0.4191, 0.3408, 0.6667, 4.062e-08, 0.6667, 4.062e-08, 0.6237, 0.3408, 0.6237, 0.3408, 0.6237, 4.062e-08, 0.6237, 0.0, 0.3763, 0.3408, 0.3763, 0.4229, 0.6667, 0.4229, 0.8848, 0.2999, 0.8848, 0.2999, 0.7647, 0.6815, 0.6237, 0.3631, 0.6237, 0.3996, 0.5809, 0.6227, 0.5809, 0.2999, 0.957, 8.125e-08, 0.957, 4.062e-08, 0.7097, 0.2999, 0.7097, 0.6815, 0.5048, 0.8044, 0.5048, 0.8044, 0.6667, 0.6815, 0.6667, 0.669, 0.8286, 0.669, 0.6667, 0.792, 0.6667, 0.792, 0.8286, 0.4229, 0.8848, 0.4229, 0.6667, 0.546, 0.7647, 0.546, 0.8848, 0.546, 0.8286, 0.546, 0.6667, 0.669, 0.6667, 0.669, 0.8286, 0.3631, 0.6237, 0.3631, 0.6667, 0.3408, 0.6667, 0.3408, 0.6237, 0.3631, 0.3333, 0.3631, 0.3763, 0.3408, 0.3763, 0.3408, 0.3333, 0.3631, 0.3763, 0.3631, 0.6237, 0.3408, 0.6237, 0.3408, 0.3763, 1.0, 0.04299, 0.7224, 0.04299, 0.7224, 6.954e-08, 1.0, 0.0, 0.6815, 0.04299, 0.6815, 8.941e-08, 0.7224, 6.954e-08, 0.7224, 0.04299, 0.6815, 0.3333, 0.6815, 0.2903, 0.7224, 0.2903, 0.7224, 0.3333, 0.6815, 0.2903, 0.6815, 0.04299, 0.7224, 0.04299, 0.7224, 0.2903, 0.2999, 0.7097, 4.062e-08, 0.7097, 0.0, 0.6667, 0.2999, 0.6667])
me_cube_007.use_remesh_preserve_volume = False
me_cube_007.use_remesh_preserve_attributes = False
me_cube_007.use_mirror_vertex_groups = False
me_cube_007.update()
me_cube_006 = bpy.data.meshes.new('Cube.006')
me_cube_006.from_pydata([(-1.0, -1.0, -1.0), (-1.0, -1.0, 1.0), (-1.0, 1.0, -1.0), (-1.0, 1.0, 1.0), (1.0, -1.0, -1.0), (1.0, -1.0, 1.0), (1.0, 1.0, -1.0), (1.0, 1.0, 1.0)], [], [(0, 1, 3, 2), (2, 3, 7, 6), (6, 7, 5, 4), (4, 5, 1, 0), (2, 6, 4, 0), (7, 3, 1, 5)])
me_cube_006.use_remesh_preserve_volume = False
me_cube_006.use_remesh_preserve_attributes = False
me_cube_006.use_mirror_vertex_groups = False
me_cube_006.update()
me_circle_004 = bpy.data.meshes.new('Circle.004')
me_circle_004.from_pydata([(0.0, 1.0, 0.0), (-0.1951, 0.9808, 0.0), (-0.3827, 0.9239, 0.0), (-0.5556, 0.8315, 0.0), (-0.7071, 0.7071, 0.0), (-0.8315, 0.5556, 0.0), (-0.9239, 0.3827, 0.0), (-0.9808, 0.1951, 0.0), (-1.0, 7.55e-08, 0.0), (-0.9808, -0.1951, 0.0), (-0.9239, -0.3827, 0.0), (-0.8315, -0.5556, 0.0), (-0.7071, -0.7071, 0.0), (-0.5556, -0.8315, 0.0), (-0.3827, -0.9239, 0.0), (-0.1951, -0.9808, 0.0), (3.258e-07, -1.0, 0.0), (0.1951, -0.9808, 0.0), (0.3827, -0.9239, 0.0), (0.5556, -0.8315, 0.0), (0.7071, -0.7071, 0.0), (0.8315, -0.5556, 0.0), (0.9239, -0.3827, 0.0), (0.9808, -0.1951, 0.0), (1.0, 9.656e-07, 0.0), (0.9808, 0.1951, 0.0), (0.9239, 0.3827, 0.0), (0.8315, 0.5556, 0.0), (0.7071, 0.7071, 0.0), (0.5556, 0.8315, 0.0), (0.3827, 0.9239, 0.0), (0.1951, 0.9808, 0.0), (1.016e-08, 0.9468, 0.0), (-0.1847, 0.9286, 0.0), (-0.3623, 0.8747, 0.0), (-0.526, 0.7873, 0.0), (-0.6695, 0.6695, 0.0), (-0.7873, 0.526, 0.0), (-0.8747, 0.3623, 0.0), (-0.9286, 0.1847, 0.0), (-0.9468, 8.114e-08, 0.0), (-0.9286, -0.1847, 0.0), (-0.8747, -0.3623, 0.0), (-0.7873, -0.526, 0.0), (-0.6695, -0.6695, 0.0), (-0.526, -0.7873, 0.0), (-0.3623, -0.8747, 0.0), (-0.1847, -0.9286, 0.0), (3.187e-07, -0.9468, 0.0), (0.1847, -0.9286, 0.0), (0.3623, -0.8747, 0.0), (0.526, -0.7873, 0.0), (0.6695, -0.6695, 0.0), (0.7873, -0.526, 0.0), (0.8747, -0.3623, 0.0), (0.9286, -0.1847, 0.0), (0.9468, 9.239e-07, 0.0), (0.9286, 0.1847, 0.0), (0.8747, 0.3623, 0.0), (0.7873, 0.526, 0.0), (0.6695, 0.6695, 0.0), (0.526, 0.7873, 0.0), (0.3623, 0.8747, 0.0), (0.1847, 0.9286, 0.0)], [], [(20, 52, 51, 19), (7, 39, 38, 6), (21, 53, 52, 20), (8, 40, 39, 7), (22, 54, 53, 21), (9, 41, 40, 8), (23, 55, 54, 22), (10, 42, 41, 9), (24, 56, 55, 23), (11, 43, 42, 10), (25, 57, 56, 24), (12, 44, 43, 11), (26, 58, 57, 25), (13, 45, 44, 12), (27, 59, 58, 26), (14, 46, 45, 13), (1, 33, 32, 0), (28, 60, 59, 27), (15, 47, 46, 14), (2, 34, 33, 1), (29, 61, 60, 28), (16, 48, 47, 15), (3, 35, 34, 2), (30, 62, 61, 29), (17, 49, 48, 16), (4, 36, 35, 3), (31, 63, 62, 30), (18, 50, 49, 17), (5, 37, 36, 4), (0, 32, 63, 31), (19, 51, 50, 18), (6, 38, 37, 5)])
me_circle_004.use_remesh_preserve_volume = False
me_circle_004.use_remesh_preserve_attributes = False
me_circle_004.use_mirror_vertex_groups = False
me_circle_004.update()
me_circle_003 = bpy.data.meshes.new('Circle.003')
me_circle_003.from_pydata([(0.0, 1.0, 0.0), (-0.1951, 0.9808, 0.0), (-0.3827, 0.9239, 0.0), (-0.5556, 0.8315, 0.0), (-0.7071, 0.7071, 0.0), (-0.8315, 0.5556, 0.0), (-0.9239, 0.3827, 0.0), (-0.9808, 0.1951, 0.0), (-1.0, 7.55e-08, 0.0), (-0.9808, -0.1951, 0.0), (-0.9239, -0.3827, 0.0), (-0.8315, -0.5556, 0.0), (-0.7071, -0.7071, 0.0), (-0.5556, -0.8315, 0.0), (-0.3827, -0.9239, 0.0), (-0.1951, -0.9808, 0.0), (3.258e-07, -1.0, 0.0), (0.1951, -0.9808, 0.0), (0.3827, -0.9239, 0.0), (0.5556, -0.8315, 0.0), (0.7071, -0.7071, 0.0), (0.8315, -0.5556, 0.0), (0.9239, -0.3827, 0.0), (0.9808, -0.1951, 0.0), (1.0, 9.656e-07, 0.0), (0.9808, 0.1951, 0.0), (0.9239, 0.3827, 0.0), (0.8315, 0.5556, 0.0), (0.7071, 0.7071, 0.0), (0.5556, 0.8315, 0.0), (0.3827, 0.9239, 0.0), (0.1951, 0.9808, 0.0), (-1.155e-08, 0.769, 0.0), (-0.15, 0.7543, 0.0), (-0.2943, 0.7105, 0.0), (-0.4273, 0.6394, 0.0), (-0.5438, 0.5438, 0.0), (-0.6394, 0.4273, 0.0), (-0.7105, 0.2943, 0.0), (-0.7543, 0.15, 0.0), (-0.769, 1.182e-07, 0.0), (-0.7543, -0.15, 0.0), (-0.7105, -0.2943, 0.0), (-0.6394, -0.4273, 0.0), (-0.5438, -0.5438, 0.0), (-0.4273, -0.6394, 0.0), (-0.2943, -0.7105, 0.0), (-0.15, -0.7543, 0.0), (2.39e-07, -0.769, 0.0), (0.15, -0.7543, 0.0), (0.2943, -0.7105, 0.0), (0.4273, -0.6394, 0.0), (0.5438, -0.5438, 0.0), (0.6394, -0.4273, 0.0), (0.7105, -0.2943, 0.0), (0.7543, -0.15, 0.0), (0.769, 8.028e-07, 0.0), (0.7543, 0.15, 0.0), (0.7105, 0.2943, 0.0), (0.6394, 0.4273, 0.0), (0.5438, 0.5438, 0.0), (0.4273, 0.6394, 0.0), (0.2943, 0.7105, 0.0), (0.15, 0.7543, 0.0)], [], [(20, 52, 51, 19), (7, 39, 38, 6), (21, 53, 52, 20), (8, 40, 39, 7), (22, 54, 53, 21), (9, 41, 40, 8), (23, 55, 54, 22), (10, 42, 41, 9), (24, 56, 55, 23), (11, 43, 42, 10), (25, 57, 56, 24), (12, 44, 43, 11), (26, 58, 57, 25), (13, 45, 44, 12), (27, 59, 58, 26), (14, 46, 45, 13), (1, 33, 32, 0), (28, 60, 59, 27), (15, 47, 46, 14), (2, 34, 33, 1), (29, 61, 60, 28), (16, 48, 47, 15), (3, 35, 34, 2), (30, 62, 61, 29), (17, 49, 48, 16), (4, 36, 35, 3), (31, 63, 62, 30), (18, 50, 49, 17), (5, 37, 36, 4), (0, 32, 63, 31), (19, 51, 50, 18), (6, 38, 37, 5)])
me_circle_003.use_remesh_preserve_volume = False
me_circle_003.use_remesh_preserve_attributes = False
me_circle_003.use_mirror_vertex_groups = False
me_circle_003.update()
me_plane_029 = bpy.data.meshes.new('Plane.029')
me_plane_029.from_pydata([(-1.0, -50.87, -1.398e-07), (1.0, -50.87, -1.398e-07), (-1.0, -5.674, 0.0), (1.0, -5.674, 0.0), (-1.0, -52.58, 0.0), (1.0, -52.58, 0.0), (-0.8872, -52.82, 0.0), (0.8872, -52.82, 0.0), (-1.0, -52.25, 0.0), (1.0, -52.25, 0.0), (1.905, -50.87, -1.398e-07), (1.905, -52.25, 0.0), (-1.933, -50.87, -1.398e-07), (-1.933, -52.25, 0.0), (-1.0, -50.87, 2.003), (1.0, -50.87, 2.003), (-1.0, -5.674, 2.003), (1.0, -5.674, 2.003), (-1.0, -52.58, 2.003), (1.0, -52.58, 2.003), (-0.8872, -52.82, 2.003), (0.8872, -52.82, 2.003), (-1.0, -52.25, 2.003), (1.0, -52.25, 2.003)], [], [(5, 4, 6, 7), (2, 16, 14, 0), (0, 14, 22, 8), (9, 8, 4, 5), (1, 10, 11, 9), (8, 13, 12, 0), (14, 16, 17, 15), (23, 19, 18, 22), (19, 21, 20, 18), (15, 23, 22, 14), (5, 19, 23, 9), (4, 18, 20, 6), (8, 22, 18, 4), (1, 15, 17, 3), (7, 21, 19, 5), (9, 23, 15, 1), (8, 9, 3, 2)])
me_plane_029.use_remesh_preserve_volume = False
me_plane_029.use_remesh_preserve_attributes = False
me_plane_029.use_mirror_vertex_groups = False
me_plane_029.update()
me_plane_028 = bpy.data.meshes.new('Plane.028')
me_plane_028.from_pydata([(-1.0, -51.51, -1.398e-07), (1.0, -51.51, -1.398e-07), (-1.0, -5.633, 0.0), (1.0, -5.633, 0.0), (-1.0, -53.22, 0.0), (1.0, -53.22, 0.0), (-0.8872, -53.46, 0.0), (0.8872, -53.46, 0.0), (-1.0, -52.89, 0.0), (1.0, -52.89, 0.0), (1.905, -51.51, -1.398e-07), (1.905, -52.89, 0.0), (-1.933, -51.51, -1.398e-07), (-1.933, -52.89, 0.0), (-1.0, -51.51, 2.104), (1.0, -51.51, 2.104), (-1.0, -5.633, 2.104), (1.0, -5.633, 2.104), (-1.0, -53.22, 2.104), (1.0, -53.22, 2.104), (-0.8872, -53.46, 2.104), (0.8872, -53.46, 2.104), (-1.0, -52.89, 2.104), (1.0, -52.89, 2.104), (1.905, -51.51, 2.104), (1.905, -52.89, 2.104), (-1.933, -51.51, 2.104), (-1.933, -52.89, 2.104)], [], [(0, 1, 3, 2), (9, 8, 4, 5), (5, 4, 6, 7), (1, 0, 8, 9), (1, 9, 11, 10), (8, 0, 12, 13), (14, 16, 17, 15), (23, 19, 18, 22), (19, 21, 20, 18), (15, 23, 22, 14), (15, 24, 25, 23), (22, 27, 26, 14), (9, 23, 25, 11), (2, 16, 14, 0), (10, 24, 15, 1), (4, 18, 20, 6), (12, 26, 27, 13), (7, 21, 19, 5), (1, 15, 17, 3), (0, 14, 26, 12), (13, 27, 22, 8), (5, 19, 23, 9), (8, 22, 18, 4), (11, 25, 24, 10)])
me_plane_028.use_remesh_preserve_volume = False
me_plane_028.use_remesh_preserve_attributes = False
me_plane_028.use_mirror_vertex_groups = False
me_plane_028.update()
me_plane_027 = bpy.data.meshes.new('Plane.027')
me_plane_027.from_pydata([(-1.0, -1.0, 0.0), (0.7995, -1.0, 0.0), (-1.0, 1.0, 0.0), (0.7995, 1.0, 0.0), (-1.0, -1.0, 2.235), (0.7995, -1.0, 2.235), (-1.0, 1.0, 2.235), (0.7995, 1.0, 2.235), (-0.317, -4.726, 0.5404), (-0.06717, -4.726, 0.5404), (-0.317, 4.859, 0.5404), (-0.06717, 4.859, 0.5404), (-0.317, -5.095, 0.5404), (-0.06717, -5.095, 0.5404), (-0.3029, -5.145, 0.5404), (-0.08126, -5.145, 0.5404), (-0.317, -5.024, 0.5404), (-0.06717, -5.024, 0.5404), (0.04594, -4.726, 0.5404), (0.04594, -5.024, 0.5404), (-0.4335, -4.726, 0.5404), (-0.4335, -5.024, 0.5404), (-0.317, -4.726, 1.227), (-0.06717, -4.726, 1.227), (-0.317, 4.859, 1.227), (-0.06717, 4.859, 1.227), (-0.317, -5.024, 1.227), (-0.06717, -5.024, 1.227), (-0.317, 1.0, 0.5344), (-0.06759, 1.0, 0.5344), (-0.317, 1.0, 1.228), (-0.06759, 1.0, 1.228), (-0.317, -1.0, 0.5344), (-0.317, -1.0, 1.228), (-0.06759, -1.0, 0.5344), (-0.06759, -1.0, 1.228), (-0.317, -1.0, 0.0), (-0.317, 1.0, 0.0), (-0.317, -1.0, 2.235), (-0.317, 1.0, 2.235), (-0.06759, -1.0, 0.0), (-0.06759, -1.0, 2.235), (-0.06759, 1.0, 0.0), (-0.06759, 1.0, 2.235), (-1.0, 1.0, 1.228), (0.7995, 1.0, 1.228), (0.7995, -1.0, 1.228), (-1.0, -1.0, 1.228), (0.7995, 1.0, 0.5344), (-1.0, -1.0, 0.5344), (-1.0, 1.0, 0.5344), (0.7995, -1.0, 0.5344)], [], [(40, 1, 3, 42), (41, 43, 7, 5), (30, 39, 6, 44), (35, 41, 5, 46), (46, 5, 7, 45), (44, 6, 4, 47), (17, 9, 8, 16), (17, 16, 12, 13), (13, 12, 14, 15), (9, 17, 19, 18), (16, 8, 20, 21), (30, 24, 25, 31), (23, 27, 26, 22), (8, 22, 26, 16), (17, 27, 23, 9), (29, 31, 25, 11), (32, 33, 22, 8), (32, 8, 9, 34), (10, 28, 29, 11), (10, 24, 30, 28), (22, 33, 35, 23), (9, 23, 35, 34), (47, 4, 38, 33), (31, 43, 39, 30), (4, 6, 39, 38), (0, 36, 37, 2), (45, 7, 43, 31), (33, 38, 41, 35), (38, 39, 43, 41), (36, 40, 42, 37), (48, 45, 31, 29), (49, 47, 33, 32), (50, 44, 47, 49), (51, 46, 45, 48), (34, 35, 46, 51), (28, 30, 44, 50), (37, 28, 50, 2), (40, 34, 51, 1), (1, 51, 48, 3), (2, 50, 49, 0), (0, 49, 32, 36), (42, 29, 28, 37), (3, 48, 29, 42), (36, 32, 34, 40)])
_uv = me_plane_027.uv_layers.new(name='UVMap')
_uv.uv.foreach_set('vector', [0.552, 0.2761, 0.6576, 0.2761, 0.6576, 0.5232, 0.552, 0.5232, 0.5928, 7.364e-09, 0.5928, 0.2471, 0.4872, 0.2471, 0.4872, 1.473e-08, 0.3552, 0.4005, 0.3552, 0.2761, 0.4384, 0.2761, 0.4384, 0.4005, 0.1136, 0.4005, 0.1136, 0.2761, 0.2192, 0.2761, 0.2192, 0.4005, 0.2436, 0.1244, 0.2436, 0.0, 0.4872, 0.0, 0.4872, 0.1244, 0.2436, 0.1518, 0.2436, 0.2761, 6.534e-08, 0.2761, 4.356e-08, 0.1518, 0.9249, 0.7732, 0.9249, 0.7365, 0.9554, 0.7365, 0.9554, 0.7732, 0.9249, 0.7732, 0.9554, 0.7732, 0.9554, 0.782, 0.9249, 0.782, 0.9249, 0.782, 0.9554, 0.782, 0.9537, 0.7882, 0.9267, 0.7882, 0.9249, 0.7365, 0.9249, 0.7732, 0.9112, 0.7732, 0.9112, 0.7365, 0.9554, 0.7732, 0.9554, 0.7365, 0.9696, 0.7365, 0.9696, 0.7732, 0.5838, 0.5232, 0.5838, 1.0, 0.5533, 1.0, 0.5534, 0.5232, 0.9696, 0.3129, 0.9696, 0.2761, 1.0, 0.2761, 1.0, 0.3129, 0.7414, 0.3129, 0.6577, 0.3129, 0.6577, 0.2761, 0.7414, 0.2761, 0.8259, 0.7732, 0.7422, 0.7732, 0.7422, 0.7365, 0.8259, 0.7365, 0.9112, 0.7529, 0.8266, 0.7529, 0.8268, 0.2761, 0.9104, 0.2761, 0.7421, 0.7732, 0.6576, 0.7732, 0.6577, 0.3129, 0.7414, 0.3129, 0.9554, 0.2761, 0.9554, 0.7365, 0.9249, 0.7365, 0.925, 0.2761, 0.5533, 0.5232, 0.5533, 1.0, 0.523, 1.0, 0.5229, 0.5232, 0.5222, 1.0, 0.4385, 1.0, 0.4384, 0.5232, 0.5229, 0.5232, 1.0, 0.3129, 1.0, 0.7732, 0.9696, 0.7732, 0.9696, 0.3129, 0.8259, 0.7365, 0.7422, 0.7365, 0.7421, 0.2761, 0.8266, 0.2761, 1.452e-08, 0.4005, 0.0, 0.2761, 0.08319, 0.2761, 0.08319, 0.4005, 0.3248, 0.4005, 0.3248, 0.2761, 0.3552, 0.2761, 0.3552, 0.4005, 0.7064, 0.0, 0.7064, 0.2471, 0.6232, 0.2471, 0.6232, 7.364e-09, 0.4384, 0.2761, 0.5216, 0.2761, 0.5216, 0.5232, 0.4384, 0.5232, 0.2192, 0.4005, 0.2192, 0.2761, 0.3248, 0.2761, 0.3248, 0.4005, 0.08319, 0.4005, 0.08319, 0.2761, 0.1136, 0.2761, 0.1136, 0.4005, 0.6232, 7.364e-09, 0.6232, 0.2471, 0.5928, 0.2471, 0.5928, 7.364e-09, 0.5216, 0.2761, 0.552, 0.2761, 0.552, 0.5232, 0.5216, 0.5232, 0.2192, 0.4862, 0.2192, 0.4005, 0.3248, 0.4005, 0.3248, 0.4862, 0.0, 0.4862, 1.452e-08, 0.4005, 0.08319, 0.4005, 0.08319, 0.4862, 0.2436, 0.06603, 0.2436, 0.1518, 4.356e-08, 0.1518, 1.452e-08, 0.06603, 0.2436, 0.2101, 0.2436, 0.1244, 0.4872, 0.1244, 0.4872, 0.2101, 0.1136, 0.4862, 0.1136, 0.4005, 0.2192, 0.4005, 0.2192, 0.4862, 0.3552, 0.4862, 0.3552, 0.4005, 0.4384, 0.4005, 0.4384, 0.4862, 0.3552, 0.5522, 0.3552, 0.4862, 0.4384, 0.4862, 0.4384, 0.5522, 0.1136, 0.5522, 0.1136, 0.4862, 0.2192, 0.4862, 0.2192, 0.5522, 0.2436, 0.2761, 0.2436, 0.2101, 0.4872, 0.2101, 0.4872, 0.2761, 0.2436, 0.0, 0.2436, 0.06603, 1.452e-08, 0.06603, 0.0, 5.183e-08, 0.0, 0.5522, 0.0, 0.4862, 0.08319, 0.4862, 0.08319, 0.5522, 0.3248, 0.5522, 0.3248, 0.4862, 0.3552, 0.4862, 0.3552, 0.5522, 0.2192, 0.5522, 0.2192, 0.4862, 0.3248, 0.4862, 0.3248, 0.5522, 0.08319, 0.5522, 0.08319, 0.4862, 0.1136, 0.4862, 0.1136, 0.5522])
me_plane_027.use_remesh_preserve_volume = False
me_plane_027.use_remesh_preserve_attributes = False
me_plane_027.use_mirror_vertex_groups = False
me_plane_027.update()
me_plane_026 = bpy.data.meshes.new('Plane.026')
me_plane_026.from_pydata([(-1.0, -1.0, 0.0), (1.0, -1.0, 0.0), (-1.0, 1.0, 0.0), (1.0, 1.0, 0.0)], [], [(0, 1, 3, 2)])
me_plane_026.use_remesh_preserve_volume = False
me_plane_026.use_remesh_preserve_attributes = False
me_plane_026.use_mirror_vertex_groups = False
me_plane_026.update()
me_plane_025 = bpy.data.meshes.new('Plane.025')
me_plane_025.from_pydata([(-1.0, -1.0, 0.0), (1.0, -1.0, 0.0), (-1.0, 1.0, 0.0), (1.0, 1.0, 0.0), (-1.0, -1.0, 2.301), (1.0, -1.0, 2.301), (-1.0, 1.0, 2.301), (1.0, 1.0, 2.301)], [], [(0, 2, 3, 1), (4, 5, 7, 6), (3, 2, 6, 7), (0, 1, 5, 4), (1, 3, 7, 5), (2, 0, 4, 6)])
me_plane_025.use_remesh_preserve_volume = False
me_plane_025.use_remesh_preserve_attributes = False
me_plane_025.use_mirror_vertex_groups = False
me_plane_025.update()
me_plane_024 = bpy.data.meshes.new('Plane.024')
me_plane_024.from_pydata([(-1.0, -1.0, 0.0), (1.0, -1.0, 0.0), (-1.0, 1.0, 0.0), (1.0, 1.0, 0.0)], [], [(0, 1, 3, 2)])
me_plane_024.use_remesh_preserve_volume = False
me_plane_024.use_remesh_preserve_attributes = False
me_plane_024.use_mirror_vertex_groups = False
me_plane_024.update()
me_plane_023 = bpy.data.meshes.new('Plane.023')
me_plane_023.from_pydata([(-1.0, -1.0, 0.0), (1.0, -1.0, 0.0), (-1.0, 1.0, 0.0), (1.0, 1.0, 0.0)], [], [(0, 1, 3, 2)])
me_plane_023.use_remesh_preserve_volume = False
me_plane_023.use_remesh_preserve_attributes = False
me_plane_023.use_mirror_vertex_groups = False
me_plane_023.update()
me_plane_022 = bpy.data.meshes.new('Plane.022')
me_plane_022.from_pydata([(-1.0, -1.0, 0.0), (1.0, -1.0, 0.0), (-1.0, 1.0, 0.0), (1.0, 1.0, 0.0)], [], [(0, 1, 3, 2)])
me_plane_022.use_remesh_preserve_volume = False
me_plane_022.use_remesh_preserve_attributes = False
me_plane_022.use_mirror_vertex_groups = False
me_plane_022.update()
me_plane_021 = bpy.data.meshes.new('Plane.021')
me_plane_021.from_pydata([(-1.0, -1.0, 0.0), (1.0, -1.0, 0.0), (-1.0, 1.0, 0.0), (1.0, 1.0, 0.0)], [], [(0, 1, 3, 2)])
me_plane_021.use_remesh_preserve_volume = False
me_plane_021.use_remesh_preserve_attributes = False
me_plane_021.use_mirror_vertex_groups = False
me_plane_021.update()
me_plane_020 = bpy.data.meshes.new('Plane.020')
me_plane_020.from_pydata([(-0.85, -0.4931, 0.0), (0.85, -0.4931, 0.0), (0.0, 1.0, 0.0)], [], [(0, 1, 2)])
me_plane_020.use_remesh_preserve_volume = False
me_plane_020.use_remesh_preserve_attributes = False
me_plane_020.use_mirror_vertex_groups = False
me_plane_020.update()
me_circle_005 = bpy.data.meshes.new('Circle.005')
me_circle_005.from_pydata([(0.0, 1.0, 0.0), (-0.5, 0.866, 0.0), (-0.866, 0.5, 0.0), (-1.0, -4.371e-08, 0.0), (-0.866, -0.5, 0.0), (-0.5, -0.866, 0.0), (-1.51e-07, -1.0, 0.0), (0.5, -0.866, 0.0), (0.866, -0.5, 0.0), (1.0, -4.649e-07, 0.0), (0.866, 0.5, 0.0), (0.5, 0.866, 0.0)], [(1, 0), (2, 1), (3, 2), (4, 3), (5, 4), (6, 5), (7, 6), (8, 7), (9, 8), (10, 9), (11, 10), (0, 11)], [])
me_circle_005.use_remesh_preserve_volume = False
me_circle_005.use_remesh_preserve_attributes = False
me_circle_005.use_mirror_vertex_groups = False
me_circle_005.update()

# ---- curves / text
cu_nurbspath = bpy.data.curves.new('NurbsPath', 'CURVE')
cu_nurbspath.dimensions = '3D'
_sp = cu_nurbspath.splines.new('NURBS'); _sp.points.add(10)
_sp.points.foreach_set('co', [-0.03425, -1.181, 1.958e-07, 1.0, 12.12, -7.502e-07, -3.952, 1.0, 31.85, -0.9784, -0.0697, 1.0, 32.85, -0.9784, -0.0697, 1.0, 33.85, -0.9784, -0.0697, 1.0, 53.51, 2.804e-06, -2.925, 1.0, 62.6, 1.347e-06, -0.08911, 1.0, 63.88, 1.142e-06, 0.6097, 1.0, 68.77, 3.569e-07, -0.9043, 1.0, 83.91, 2.168, -1.112, 1.0, 94.1, -1.312, 0.1438, 1.0])
_sp.order_u = 5
_sp.order_v = 0
_sp.use_endpoint_u = True
cu_nurbspath.use_path = True
cu_nurbspath.use_path_clamp = True
cu_nurbspath.bevel_resolution = 2
cu_nurbspath.extrude = 0.131
cu_nurbspath.bevel_depth = 0.082
cu_nurbspath.fill_mode = 'HALF'

# ---- objects
ob_plane_009 = bpy.data.objects.new('Plane.009', me_plane_017)
ob_plane_008 = bpy.data.objects.new('Plane.008', me_plane_016)
ob_plane_007 = bpy.data.objects.new('Plane.007', me_plane_015)
ob_plane_006 = bpy.data.objects.new('Plane.006', me_plane_014)
ob_plane_005 = bpy.data.objects.new('Plane.005', me_plane_013)
ob_plane_004 = bpy.data.objects.new('Plane.004', me_plane_012)
ob_plane_003 = bpy.data.objects.new('Plane.003', me_plane_011)
ob_plane = bpy.data.objects.new('Plane', me_plane_010)
ob_plane_002 = bpy.data.objects.new('Plane.002', me_plane_009)
ob_plane_001 = bpy.data.objects.new('Plane.001', me_plane_008)
ob_circle_001 = bpy.data.objects.new('Circle.001', me_circle_002)
ob_circle = bpy.data.objects.new('Circle', me_circle_001)
ob_plane_000 = bpy.data.objects.new('Plane.000', me_plane_005)
ob_cube_014 = bpy.data.objects.new('Cube.014', me_cube_028)
ob_plane_020 = bpy.data.objects.new('Plane.020', me_plane_031)
ob_cube_013 = bpy.data.objects.new('Cube.013', me_cube_023)
ob_cube_012 = bpy.data.objects.new('Cube.012', me_cube_022)
ob_cube_011 = bpy.data.objects.new('Cube.011', me_cube_021)
ob_cube_010 = bpy.data.objects.new('Cube.010', me_cube_020)
ob_cube_009 = bpy.data.objects.new('Cube.009', me_cube_019)
ob_cube_008 = bpy.data.objects.new('Cube.008', me_cube_018)
ob_cube_007 = bpy.data.objects.new('Cube.007', me_cube_017)
ob_cube_004 = bpy.data.objects.new('Cube.004', me_cube_016)
ob_cube_003 = bpy.data.objects.new('Cube.003', me_cube_015)
ob_cube_006 = bpy.data.objects.new('Cube.006', me_cube_012)
ob_cube_005 = bpy.data.objects.new('Cube.005', me_cube_011)
ob_cube_002 = bpy.data.objects.new('Cube.002', me_cube_008)
ob_cube_001 = bpy.data.objects.new('Cube.001', me_cube_007)
ob_cube = bpy.data.objects.new('Cube', me_cube_006)
ob_nurbspath = bpy.data.objects.new('NurbsPath', cu_nurbspath)
ob_circle_003 = bpy.data.objects.new('Circle.003', me_circle_004)
ob_circle_002 = bpy.data.objects.new('Circle.002', me_circle_003)
ob_plane_019 = bpy.data.objects.new('Plane.019', me_plane_029)
ob_plane_018 = bpy.data.objects.new('Plane.018', me_plane_028)
ob_plane_017 = bpy.data.objects.new('Plane.017', me_plane_027)
ob_plane_016 = bpy.data.objects.new('Plane.016', me_plane_026)
ob_plane_015 = bpy.data.objects.new('Plane.015', me_plane_025)
ob_plane_014 = bpy.data.objects.new('Plane.014', me_plane_024)
ob_plane_013 = bpy.data.objects.new('Plane.013', me_plane_023)
ob_plane_012 = bpy.data.objects.new('Plane.012', me_plane_022)
ob_plane_011 = bpy.data.objects.new('Plane.011', me_plane_021)
ob_plane_010 = bpy.data.objects.new('Plane.010', me_plane_020)
ob_circle_004 = bpy.data.objects.new('Circle.004', me_circle_005)

# ---- transforms, parenting, visibility, modifiers, constraints
ob_plane_009.location = (0.0, 0.0, 0.0)
ob_plane_009.scale = (0.5017, 0.5017, 0.5017)
ob_plane_009.lineart.crease_threshold = 0.0
ob_plane_008.location = (-17.7, 10.61, 0.000944)
ob_plane_008.rotation_euler = (0.0, -0.0, -0.5029)
ob_plane_008.scale = (2.777, 11.12, 3.005)
ob_plane_008.lineart.crease_threshold = 0.0
ob_plane_007.location = (-27.61, 8.343, 0.000944)
ob_plane_007.rotation_euler = (0.0, -0.0, -0.5029)
ob_plane_007.scale = (3.528, 4.646, 3.005)
ob_plane_007.lineart.crease_threshold = 0.0
ob_plane_006.location = (-21.31, 20.02, 0.000944)
ob_plane_006.rotation_euler = (0.0, -0.0, -0.5029)
ob_plane_006.scale = (3.528, 4.646, 3.005)
ob_plane_006.lineart.crease_threshold = 0.0
ob_plane_005.location = (17.32, 13.33, 0.000944)
ob_plane_005.rotation_euler = (-9.814e-10, -3.696e-09, 0.5191)
ob_plane_005.scale = (10.35, 1.107, 3.005)
ob_plane_005.lineart.crease_threshold = 0.0
ob_plane_004.location = (21.5, 6.442, 0.000944)
ob_plane_004.rotation_euler = (-9.883e-10, -3.708e-09, 0.5209)
ob_plane_004.scale = (10.35, 3.36, 3.005)
ob_plane_004.lineart.crease_threshold = 0.0
ob_plane_003.location = (-4.132, -20.07, 0.001564)
ob_plane_003.scale = (2.016, 3.012, 3.005)
ob_plane_003.lineart.crease_threshold = 0.0
ob_plane.location = (1.538, -28.53, 0.000944)
ob_plane.scale = (8.006, 4.646, 3.005)
ob_plane.lineart.crease_threshold = 0.0
ob_plane_002.location = (0.0, 0.0, 0.0)
ob_plane_002.rotation_euler = (0.0, -0.0, 4.189)
ob_plane_002.lineart.crease_threshold = 0.0
ob_plane_001.location = (0.0, 0.0, 0.0)
ob_plane_001.rotation_euler = (0.0, -0.0, 2.094)
ob_plane_001.lineart.crease_threshold = 0.0
ob_circle_001.location = (0.0003063, -0.04376, -0.00399)
ob_circle_001.scale = (8.379, 8.379, 8.379)
ob_circle_001.lineart.crease_threshold = 0.0
ob_circle.location = (0.0, 0.0, 0.0)
ob_circle.rotation_euler = (0.0, -0.0, 0.08899)
ob_circle.scale = (38.01, 38.01, 38.01)
ob_circle.lineart.crease_threshold = 0.0
ob_plane_000.location = (0.0, 0.0, 0.0)
ob_plane_000.lineart.crease_threshold = 0.0
ob_cube_014.location = (-7.503, -133.7, 0.6775)
ob_cube_014.scale = (6.093, 6.093, 6.093)
ob_cube_014.lineart.crease_threshold = 0.0
ob_plane_020.location = (7.805, -145.2, -8.093)
ob_plane_020.scale = (40.67, 23.6, 15.27)
ob_plane_020.lineart.crease_threshold = 0.0
ob_cube_013.location = (-0.1292, -258.8, 0.0188)
ob_cube_013.scale = (3.814, 3.814, 0.2518)
ob_cube_013.lineart.crease_threshold = 0.0
ob_cube_012.location = (37.05, -129.2, -8.412)
ob_cube_012.scale = (0.5977, 0.5977, 17.16)
ob_cube_012.lineart.crease_threshold = 0.0
ob_cube_011.location = (37.05, -161.6, -8.412)
ob_cube_011.scale = (0.5977, 0.5977, 17.16)
ob_cube_011.lineart.crease_threshold = 0.0
ob_cube_010.location = (33.65, -161.9, -8.412)
ob_cube_010.scale = (1.443, 1.443, 17.16)
ob_cube_010.lineart.crease_threshold = 0.0
ob_cube_009.location = (33.65, -129.5, -8.412)
ob_cube_009.scale = (1.443, 1.443, 17.16)
ob_cube_009.lineart.crease_threshold = 0.0
ob_cube_008.location = (-25.39, -129.5, -8.412)
ob_cube_008.scale = (1.443, 1.443, 17.16)
ob_cube_008.lineart.crease_threshold = 0.0
ob_cube_007.location = (-25.39, -161.9, -8.412)
ob_cube_007.scale = (1.443, 1.443, 17.16)
ob_cube_007.lineart.crease_threshold = 0.0
ob_cube_004.location = (-4.977, -248.0, 4.384)
ob_cube_004.scale = (0.06452, 34.52, 0.04781)
ob_cube_004.lineart.crease_threshold = 0.0
ob_cube_003.location = (-4.977, -248.0, 6.182)
ob_cube_003.scale = (0.06452, 34.52, 0.04781)
ob_cube_003.lineart.crease_threshold = 0.0
ob_cube_006.location = (-4.977, -178.7, 6.618)
ob_cube_006.scale = (0.394, 2.126, 1.188)
ob_cube_006.lineart.crease_threshold = 0.0
ob_cube_005.location = (-4.977, -178.7, 4.2)
ob_cube_005.scale = (0.394, 2.126, 1.188)
ob_cube_005.lineart.crease_threshold = 0.0
ob_cube_002.location = (-4.977, -248.0, 6.618)
ob_cube_002.scale = (0.394, 2.126, 1.188)
ob_cube_002.lineart.crease_threshold = 0.0
ob_cube_001.location = (-4.977, -248.0, 4.2)
ob_cube_001.scale = (0.394, 2.126, 1.188)
ob_cube_001.lineart.crease_threshold = 0.0
ob_cube.location = (0.0, 0.0, 0.0)
ob_cube.lineart.crease_threshold = 0.0
ob_nurbspath.location = (3.976, -263.3, 10.28)
ob_nurbspath.rotation_euler = (0.0, -0.0, 1.571)
ob_nurbspath.lineart.crease_threshold = 0.0
ob_circle_003.location = (0.0, 0.0, -0.6884)
ob_circle_003.rotation_euler = (0.0, -0.0, 0.08899)
ob_circle_003.scale = (193.1, 193.1, 193.1)
ob_circle_003.lineart.crease_threshold = 0.0
ob_circle_002.location = (0.001556, -0.2223, 0.1349)
ob_circle_002.scale = (42.57, 42.57, 42.57)
ob_circle_002.lineart.crease_threshold = 0.0
ob_plane_019.location = (0.0, 0.0, 0.1552)
ob_plane_019.rotation_euler = (0.0, -0.0, 2.094)
ob_plane_019.scale = (5.081, 5.081, 5.081)
ob_plane_019.lineart.crease_threshold = 0.0
ob_plane_018.location = (0.0, 0.0, 0.1552)
ob_plane_018.rotation_euler = (0.0, -0.0, 4.189)
ob_plane_018.scale = (5.081, 5.081, 5.081)
ob_plane_018.lineart.crease_threshold = 0.0
ob_plane_017.location = (7.813, -145.0, -8.093)
ob_plane_017.scale = (40.67, 23.6, 15.27)
ob_plane_017.lineart.crease_threshold = 0.0
ob_plane_016.location = (-20.99, -102.0, 0.1631)
ob_plane_016.scale = (10.24, 15.3, 15.27)
ob_plane_016.lineart.crease_threshold = 0.0
ob_plane_015.location = (109.2, 32.73, -7.805)
ob_plane_015.rotation_euler = (-9.883e-10, -3.708e-09, 0.5209)
ob_plane_015.scale = (52.6, 17.07, 14.65)
ob_plane_015.lineart.crease_threshold = 0.0
ob_plane_014.location = (88.01, 67.72, 0.16)
ob_plane_014.rotation_euler = (-9.814e-10, -3.696e-09, 0.5191)
ob_plane_014.scale = (52.6, 5.627, 15.27)
ob_plane_014.lineart.crease_threshold = 0.0
ob_plane_013.location = (-108.3, 101.7, 0.16)
ob_plane_013.rotation_euler = (0.0, -0.0, -0.5029)
ob_plane_013.scale = (17.92, 23.6, 15.27)
ob_plane_013.lineart.crease_threshold = 0.0
ob_plane_012.location = (-140.3, 42.39, 0.16)
ob_plane_012.rotation_euler = (0.0, -0.0, -0.5029)
ob_plane_012.scale = (17.92, 23.6, 15.27)
ob_plane_012.lineart.crease_threshold = 0.0
ob_plane_011.location = (-89.91, 53.91, 0.16)
ob_plane_011.rotation_euler = (0.0, -0.0, -0.5029)
ob_plane_011.scale = (14.11, 56.51, 15.27)
ob_plane_011.lineart.crease_threshold = 0.0
ob_plane_010.location = (0.0, 0.0, 1.325)
ob_plane_010.scale = (21.76, 21.76, 21.76)
ob_plane_010.lineart.crease_threshold = 0.0
ob_circle_004.location = (0.0, 0.0, 0.0)
ob_circle_004.lineart.crease_threshold = 0.0

# ---- collection membership
col_collection_1.objects.link(ob_plane_009)
col_collection_1.objects.link(ob_plane_008)
col_collection_1.objects.link(ob_plane_007)
col_collection_1.objects.link(ob_plane_006)
col_collection_1.objects.link(ob_plane_005)
col_collection_1.objects.link(ob_plane_004)
col_collection_1.objects.link(ob_plane_003)
col_collection_1.objects.link(ob_plane)
col_collection_1.objects.link(ob_plane_002)
col_collection_1.objects.link(ob_plane_001)
col_collection_1.objects.link(ob_circle_001)
col_collection_1.objects.link(ob_circle)
col_collection_1.objects.link(ob_plane_000)
col_collection_2.objects.link(ob_cube_014)
col_collection_2.objects.link(ob_plane_020)
col_collection_2.objects.link(ob_cube_013)
col_collection_2.objects.link(ob_cube_012)
col_collection_2.objects.link(ob_cube_011)
col_collection_2.objects.link(ob_cube_010)
col_collection_2.objects.link(ob_cube_009)
col_collection_2.objects.link(ob_cube_008)
col_collection_2.objects.link(ob_cube_007)
col_collection_2.objects.link(ob_cube_004)
col_collection_2.objects.link(ob_cube_003)
col_collection_2.objects.link(ob_cube_006)
col_collection_2.objects.link(ob_cube_005)
col_collection_2.objects.link(ob_cube_002)
col_collection_2.objects.link(ob_cube_001)
col_collection_2.objects.link(ob_cube)
col_collection_2.objects.link(ob_nurbspath)
col_collection_2.objects.link(ob_circle_003)
col_collection_2.objects.link(ob_circle_002)
col_collection_2.objects.link(ob_plane_019)
col_collection_2.objects.link(ob_plane_018)
col_collection_2.objects.link(ob_plane_017)
col_collection_2.objects.link(ob_plane_016)
col_collection_2.objects.link(ob_plane_015)
col_collection_2.objects.link(ob_plane_014)
col_collection_2.objects.link(ob_plane_013)
col_collection_2.objects.link(ob_plane_012)
col_collection_2.objects.link(ob_plane_011)
col_collection_2.objects.link(ob_plane_010)
col_collection_3.objects.link(ob_circle_004)

# ---- scene / render settings (as saved in the file)
scene.frame_start = 1; scene.frame_end = 250; scene.frame_set(0)
scene.render.engine = 'BLENDER_EEVEE_NEXT'
scene.render.resolution_percentage = 50
scene.render.dither_intensity = 0.0
scene.cycles.use_denoising = False
scene.cycles.samples = 128
scene.cycles.sampling_pattern = 'TABULATED_SOBOL'
scene.cycles.use_adaptive_sampling = False
scene.cycles.use_light_tree = False
scene.cycles.blur_glossy = 0.0
scene.cycles.sample_clamp_indirect = 0.0
scene.view_settings.view_transform = 'Standard'
bpy.context.view_layer.update()

# ---- added for rendering (the .blend has no active camera and no usable light): camera, sun
cam_auto = bpy.data.cameras.new('AutoCamera')
cam_auto.lens = 50.0
cam_auto.sensor_width = 36.0
cam_auto.clip_end = 10962.4
ob_auto_camera = bpy.data.objects.new('AutoCamera', cam_auto)
scene.collection.objects.link(ob_auto_camera)
ob_auto_camera.location = (623.27, -778.107, 508.428)
ob_auto_camera.rotation_euler = (1.09748, -7.21219e-08, 0.694738)
scene.camera = ob_auto_camera
light_auto_sun = bpy.data.lights.new('AutoSun', 'SUN')
light_auto_sun.energy = 3.0
light_auto_sun.angle = 0.0523599
ob_auto_sun = bpy.data.objects.new('AutoSun', light_auto_sun)
scene.collection.objects.link(ob_auto_sun)
ob_auto_sun.rotation_euler = (0.872665, 0.174533, 0.523599)
bpy.context.view_layer.update()
